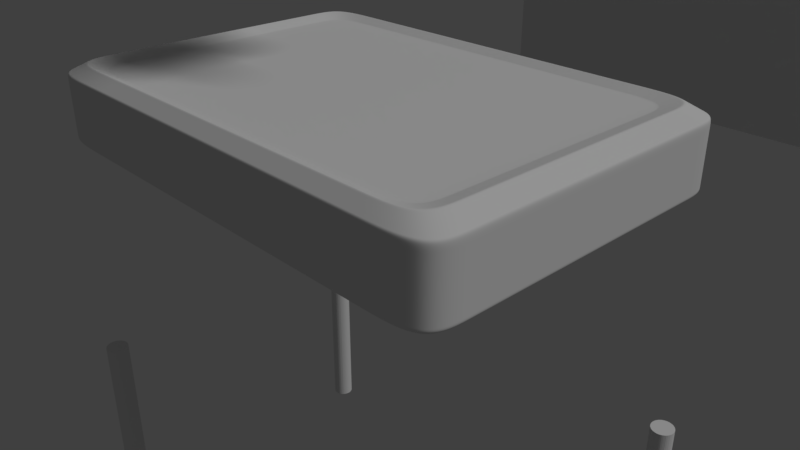 # Source: Volante.blend  (saved by Blender 2.79.0; exported with 4.5.12 LTS)
import bpy
from mathutils import Matrix  # noqa: F401  (used for matrix-valued properties, if any)

bpy.ops.wm.read_factory_settings(use_empty=True)
scene = bpy.context.scene
scene.name = 'Scene'

# ---- collections
col_collection_1 = bpy.data.collections.new('Collection 1'); scene.collection.children.link(col_collection_1)

# ---- world
world_world = bpy.data.worlds.new('World'); scene.world = world_world
world_world.color = (0.05088, 0.05088, 0.05088)
world_world.use_sun_shadow = False
world_world.sun_shadow_jitter_overblur = 0.0
world_world.cycles.sampling_method = 'MANUAL'

# ---- cameras
cam_camera = bpy.data.cameras.new('Camera')
cam_camera.clip_end = 100.0
cam_camera.lens = 35.0
cam_camera.sensor_width = 32.0
cam_camera.sensor_height = 18.0
cam_camera.ortho_scale = 7.314
cam_camera.dof.focus_distance = 0.0

# ---- lights
light_lamp = bpy.data.lights.new('Lamp', 'SUN')
light_lamp.transmission_factor = 0.0
light_lamp.cutoff_distance = 30.0
light_lamp.angle = 0.2211
light_lamp.energy = 1.0
light_lamp.shadow_buffer_clip_start = 1.001
light_lamp.shadow_soft_size = 0.111
light_lamp.shadow_cascade_max_distance = 1000.0

# ---- meshes
me_cube_002 = bpy.data.meshes.new('Cube.002')
me_cube_002.from_pydata([(-1.0, -1.0, 0.146), (-1.0, -1.0, 1.0), (-1.0, 1.0, 0.146), (-1.0, 1.0, 1.0), (1.0, -1.0, 0.146), (1.0, -1.0, 1.0), (1.0, 1.0, 0.146), (1.0, 1.0, 1.0), (-0.9226, -0.9226, 1.136), (-0.9226, 0.9226, 1.136), (0.9226, 0.9226, 1.136), (0.9226, -0.9226, 1.136), (-0.8473, -0.8473, 1.064), (-0.8473, 0.8473, 1.064), (0.8473, 0.8473, 1.064), (0.8473, -0.8473, 1.064), (-1.0, 0.0, 0.146), (-1.0, -1.0, 0.573), (-1.0, 0.0, 1.0), (-1.0, 1.0, 0.573), (0.0, 1.0, 0.146), (0.0, 1.0, 1.0), (1.0, 1.0, 0.573), (1.0, 0.0, 0.146), (1.0, 0.0, 1.0), (1.0, -1.0, 0.573), (0.0, -1.0, 0.146), (0.0, -1.0, 1.0), (-0.9226, 0.0, 1.136), (0.0, 0.9226, 1.136), (0.9226, 0.0, 1.136), (0.0, -0.9226, 1.136), (-0.9613, 0.9613, 1.068), (0.9613, 0.9613, 1.068), (0.9613, -0.9613, 1.068), (-0.9613, -0.9613, 1.068), (-0.8473, 0.0, 1.064), (0.0, 0.8473, 1.064), (0.8473, 0.0, 1.064), (0.0, -0.8473, 1.064), (0.8849, 0.8849, 1.1), (0.8849, -0.8849, 1.1), (-0.8849, -0.8849, 1.1), (-0.8849, 0.8849, 1.1), (0.0, 0.8849, 1.1), (0.0, -0.8849, 1.1), (-0.8849, 0.0, 1.1), (0.0, 0.0, 1.064), (0.0, -0.9613, 1.068), (-0.9613, 0.0, 1.068), (0.9613, 0.0, 1.068), (0.8849, 0.0, 1.1), (0.0, 0.9613, 1.068), (0.0, 0.0, 0.146), (0.0, -1.0, 0.573), (1.0, 0.0, 0.573), (0.0, 1.0, 0.573), (-1.0, 0.0, 0.573), (-1.0, -0.5, 0.146), (-1.0, -1.0, 0.7865), (-1.0, 0.5, 1.0), (-1.0, 1.0, 0.3595), (-0.5, 1.0, 0.146), (0.5, 1.0, 1.0), (1.0, 1.0, 0.3595), (1.0, 0.5, 0.146), (1.0, -0.5, 1.0), (1.0, -1.0, 0.3595), (0.5, -1.0, 0.146), (-0.5, -1.0, 1.0), (-0.9226, 0.4613, 1.136), (0.4613, 0.9226, 1.136), (0.9226, -0.4613, 1.136), (-0.4613, -0.9226, 1.136), (-0.9419, 0.9419, 1.102), (0.9806, 0.9806, 1.034), (0.9806, -0.9806, 1.034), (-0.9419, -0.9419, 1.102), (-0.8473, 0.4237, 1.064), (0.4237, 0.8473, 1.064), (0.8473, -0.4237, 1.064), (-0.4237, -0.8473, 1.064), (0.8661, 0.8661, 1.082), (0.9038, -0.9038, 1.118), (-0.8661, -0.8661, 1.082), (-0.9038, 0.9038, 1.118), (-1.0, 0.5, 0.146), (-1.0, -1.0, 0.3595), (-1.0, -0.5, 1.0), (-1.0, 1.0, 0.7865), (0.5, 1.0, 0.146), (-0.5, 1.0, 1.0), (1.0, 1.0, 0.7865), (1.0, -0.5, 0.146), (1.0, 0.5, 1.0), (1.0, -1.0, 0.7865), (-0.5, -1.0, 0.146), (0.5, -1.0, 1.0), (-0.9226, -0.4613, 1.136), (-0.4613, 0.9226, 1.136), (0.9226, 0.4613, 1.136), (0.4613, -0.9226, 1.136), (-0.9806, 0.9806, 1.034), (0.9419, 0.9419, 1.102), (0.9419, -0.9419, 1.102), (-0.9806, -0.9806, 1.034), (-0.8473, -0.4237, 1.064), (-0.4237, 0.8473, 1.064), (0.8473, 0.4237, 1.064), (0.4237, -0.8473, 1.064), (0.9038, 0.9038, 1.118), (0.8661, -0.8661, 1.082), (-0.9038, -0.9038, 1.118), (-0.8661, 0.8661, 1.082), (0.0, 0.8661, 1.082), (0.0, 0.9038, 1.118), (0.4425, 0.8849, 1.1), (-0.4425, 0.8849, 1.1), (0.0, -0.8661, 1.082), (0.0, -0.9038, 1.118), (-0.4425, -0.8849, 1.1), (0.4425, -0.8849, 1.1), (-0.8661, 0.0, 1.082), (-0.9038, 0.0, 1.118), (-0.8849, 0.4425, 1.1), (-0.8849, -0.4425, 1.1), (0.0, -0.4237, 1.064), (0.0, 0.4237, 1.064), (0.4237, 0.0, 1.064), (-0.4237, 0.0, 1.064), (0.0, -0.9419, 1.102), (0.0, -0.9806, 1.034), (-0.4806, -0.9613, 1.068), (0.4806, -0.9613, 1.068), (-0.9419, 0.0, 1.102), (-0.9806, 0.0, 1.034), (-0.9613, 0.4806, 1.068), (-0.9613, -0.4806, 1.068), (0.9419, 0.0, 1.102), (0.9806, 0.0, 1.034), (0.9613, -0.4806, 1.068), (0.9613, 0.4806, 1.068), (0.8661, 0.0, 1.082), (0.9038, 0.0, 1.118), (0.8849, -0.4425, 1.1), (0.8849, 0.4425, 1.1), (0.0, 0.9419, 1.102), (0.0, 0.9806, 1.034), (0.4806, 0.9613, 1.068), (-0.4806, 0.9613, 1.068), (0.0, -0.5, 0.146), (0.0, 0.5, 0.146), (-0.5, 0.0, 0.146), (0.5, 0.0, 0.146), (-0.5, -1.0, 0.573), (0.5, -1.0, 0.573), (0.0, -1.0, 0.3595), (0.0, -1.0, 0.7865), (1.0, -0.5, 0.573), (1.0, 0.5, 0.573), (1.0, 0.0, 0.3595), (1.0, 0.0, 0.7865), (0.5, 1.0, 0.573), (-0.5, 1.0, 0.573), (0.0, 1.0, 0.3595), (0.0, 1.0, 0.7865), (-1.0, 0.5, 0.573), (-1.0, -0.5, 0.573), (-1.0, 0.0, 0.3595), (-1.0, 0.0, 0.7865), (-1.0, -0.5, 0.7865), (-1.0, -0.5, 0.3595), (-1.0, 0.5, 0.3595), (-0.5, 1.0, 0.7865), (-0.5, 1.0, 0.3595), (0.5, 1.0, 0.3595), (1.0, 0.5, 0.7865), (1.0, 0.5, 0.3595), (1.0, -0.5, 0.3595), (0.5, -1.0, 0.7865), (0.5, -1.0, 0.3595), (-0.5, -1.0, 0.3595), (0.5, 0.5, 0.146), (-0.5, 0.5, 0.146), (-0.5, -0.5, 0.146), (-0.4903, 0.9806, 1.034), (0.4903, 0.9806, 1.034), (0.471, 0.9419, 1.102), (0.9038, 0.4519, 1.118), (0.9038, -0.4519, 1.118), (0.8661, -0.4331, 1.082), (0.9806, 0.4903, 1.034), (0.9806, -0.4903, 1.034), (0.9419, -0.471, 1.102), (-0.9806, -0.4903, 1.034), (-0.9806, 0.4903, 1.034), (-0.9419, 0.471, 1.102), (0.4903, -0.9806, 1.034), (-0.4903, -0.9806, 1.034), (-0.471, -0.9419, 1.102), (-0.4237, 0.4237, 1.064), (0.4237, 0.4237, 1.064), (0.4237, -0.4237, 1.064), (-0.9038, -0.4519, 1.118), (-0.9038, 0.4519, 1.118), (-0.8661, 0.4331, 1.082), (0.4519, -0.9038, 1.118), (-0.4519, -0.9038, 1.118), (-0.4331, -0.8661, 1.082), (-0.4519, 0.9038, 1.118), (0.4519, 0.9038, 1.118), (0.4331, 0.8661, 1.082), (-0.4331, 0.8661, 1.082), (0.4331, -0.8661, 1.082), (-0.8661, -0.4331, 1.082), (-0.4237, -0.4237, 1.064), (0.471, -0.9419, 1.102), (-0.9419, -0.471, 1.102), (0.9419, 0.471, 1.102), (0.8661, 0.4331, 1.082), (-0.471, 0.9419, 1.102), (0.5, -0.5, 0.146), (-0.5, -1.0, 0.7865), (1.0, -0.5, 0.7865), (0.5, 1.0, 0.7865), (-1.0, 0.5, 0.7865), (-1.0, -0.75, 0.146), (-1.0, -1.0, 0.8932), (-1.0, 0.75, 1.0), (-1.0, 1.0, 0.2527), (-0.75, 1.0, 0.146), (0.75, 1.0, 1.0), (1.0, 1.0, 0.2527), (1.0, 0.75, 0.146), (1.0, -0.75, 1.0), (1.0, -1.0, 0.2527), (0.75, -1.0, 0.146), (-0.75, -1.0, 1.0), (-0.9226, 0.6919, 1.136), (0.6919, 0.9226, 1.136), (0.9226, -0.6919, 1.136), (-0.6919, -0.9226, 1.136), (-0.9323, 0.9323, 1.119), (0.9903, 0.9903, 1.017), (0.9903, -0.9903, 1.017), (-0.9323, -0.9323, 1.119), (-0.8473, 0.6355, 1.064), (0.6355, 0.8473, 1.064), (0.8473, -0.6355, 1.064), (-0.6355, -0.8473, 1.064), (0.8567, 0.8567, 1.073), (0.9132, -0.9132, 1.127), (-0.8567, -0.8567, 1.073), (-0.9132, 0.9132, 1.127), (-1.0, 0.25, 0.146), (-1.0, -1.0, 0.4662), (-1.0, -0.25, 1.0), (-1.0, 1.0, 0.6797), (0.25, 1.0, 0.146), (-0.25, 1.0, 1.0), (1.0, 1.0, 0.6797), (1.0, -0.25, 0.146), (1.0, 0.25, 1.0), (1.0, -1.0, 0.6797), (-0.25, -1.0, 0.146), (0.25, -1.0, 1.0), (-0.9226, -0.2306, 1.136), (-0.2306, 0.9226, 1.136), (0.9226, 0.2306, 1.136), (0.2306, -0.9226, 1.136), (-0.971, 0.971, 1.051), (0.9516, 0.9516, 1.085), (0.9516, -0.9516, 1.085), (-0.971, -0.971, 1.051), (-0.8473, -0.2118, 1.064), (-0.2118, 0.8473, 1.064), (0.8473, 0.2118, 1.064), (0.2118, -0.8473, 1.064), (0.8944, 0.8944, 1.109), (0.8755, -0.8755, 1.091), (-0.8944, -0.8944, 1.109), (-0.8755, 0.8755, 1.091), (0.0, 0.8567, 1.073), (0.0, 0.8944, 1.109), (0.6637, 0.8849, 1.1), (-0.2212, 0.8849, 1.1), (0.0, -0.8567, 1.073), (0.0, -0.8944, 1.109), (-0.6637, -0.8849, 1.1), (0.2212, -0.8849, 1.1), (-0.8567, 0.0, 1.073), (-0.8944, 0.0, 1.109), (-0.8849, 0.6637, 1.1), (-0.8849, -0.2212, 1.1), (0.0, -0.6355, 1.064), (0.0, 0.2118, 1.064), (0.6355, 0.0, 1.064), (-0.2118, 0.0, 1.064), (0.0, -0.9323, 1.119), (0.0, -0.971, 1.051), (-0.721, -0.9613, 1.068), (0.2403, -0.9613, 1.068), (-0.9323, 0.0, 1.119), (-0.971, 0.0, 1.051), (-0.9613, 0.721, 1.068), (-0.9613, -0.2403, 1.068), (0.9323, 0.0, 1.119), (0.971, 0.0, 1.051), (0.9613, -0.721, 1.068), (0.9613, 0.2403, 1.068), (0.8567, 0.0, 1.073), (0.8944, 0.0, 1.109), (0.8849, -0.6637, 1.1), (0.8849, 0.2212, 1.1), (0.0, 0.9323, 1.119), (0.0, 0.971, 1.051), (0.721, 0.9613, 1.068), (-0.2403, 0.9613, 1.068), (0.0, -0.75, 0.146), (0.0, 0.25, 0.146), (-0.75, 0.0, 0.146), (0.25, 0.0, 0.146), (-0.75, -1.0, 0.573), (0.25, -1.0, 0.573), (0.0, -1.0, 0.2527), (0.0, -1.0, 0.6797), (1.0, -0.75, 0.573), (1.0, 0.25, 0.573), (1.0, 0.0, 0.2527), (1.0, 0.0, 0.6797), (0.75, 1.0, 0.573), (-0.25, 1.0, 0.573), (0.0, 1.0, 0.2527), (0.0, 1.0, 0.6797), (-1.0, 0.75, 0.573), (-1.0, -0.25, 0.573), (-1.0, 0.0, 0.2527), (-1.0, 0.0, 0.6797), (-1.0, -0.25, 0.146), (-1.0, -1.0, 0.6797), (-1.0, 0.25, 1.0), (-1.0, 1.0, 0.4662), (-0.25, 1.0, 0.146), (0.25, 1.0, 1.0), (1.0, 1.0, 0.4662), (1.0, 0.25, 0.146), (1.0, -0.25, 1.0), (1.0, -1.0, 0.4662), (0.25, -1.0, 0.146), (-0.25, -1.0, 1.0), (-0.9226, 0.2306, 1.136), (0.2306, 0.9226, 1.136), (0.9226, -0.2306, 1.136), (-0.2306, -0.9226, 1.136), (-0.9516, 0.9516, 1.085), (0.971, 0.971, 1.051), (0.971, -0.971, 1.051), (-0.9516, -0.9516, 1.085), (-0.8473, 0.2118, 1.064), (0.2118, 0.8473, 1.064), (0.8473, -0.2118, 1.064), (-0.2118, -0.8473, 1.064), (0.8755, 0.8755, 1.091), (0.8944, -0.8944, 1.109), (-0.8755, -0.8755, 1.091), (-0.8944, 0.8944, 1.109), (-1.0, 0.75, 0.146), (-1.0, -1.0, 0.2527), (-1.0, -0.75, 1.0), (-1.0, 1.0, 0.8932), (0.75, 1.0, 0.146), (-0.75, 1.0, 1.0), (1.0, 1.0, 0.8932), (1.0, -0.75, 0.146), (1.0, 0.75, 1.0), (1.0, -1.0, 0.8932), (-0.75, -1.0, 0.146), (0.75, -1.0, 1.0), (-0.9226, -0.6919, 1.136), (-0.6919, 0.9226, 1.136), (0.9226, 0.6919, 1.136), (0.6919, -0.9226, 1.136), (-0.9903, 0.9903, 1.017), (0.9323, 0.9323, 1.119), (0.9323, -0.9323, 1.119), (-0.9903, -0.9903, 1.017), (-0.8473, -0.6355, 1.064), (-0.6355, 0.8473, 1.064), (0.8473, 0.6355, 1.064), (0.6355, -0.8473, 1.064), (0.9132, 0.9132, 1.127), (0.8567, -0.8567, 1.073), (-0.9132, -0.9132, 1.127), (-0.8567, 0.8567, 1.073), (0.0, 0.8755, 1.091), (0.0, 0.9132, 1.127), (0.2212, 0.8849, 1.1), (-0.6637, 0.8849, 1.1), (0.0, -0.8755, 1.091), (0.0, -0.9132, 1.127), (-0.2212, -0.8849, 1.1), (0.6637, -0.8849, 1.1), (-0.8755, 0.0, 1.091), (-0.9132, 0.0, 1.127), (-0.8849, 0.2212, 1.1), (-0.8849, -0.6637, 1.1), (0.0, -0.2118, 1.064), (0.0, 0.6355, 1.064), (0.2118, 0.0, 1.064), (-0.6355, 0.0, 1.064), (0.0, -0.9516, 1.085), (0.0, -0.9903, 1.017), (-0.2403, -0.9613, 1.068), (0.721, -0.9613, 1.068), (-0.9516, 0.0, 1.085), (-0.9903, 0.0, 1.017), (-0.9613, 0.2403, 1.068), (-0.9613, -0.721, 1.068), (0.9516, 0.0, 1.085), (0.9903, 0.0, 1.017), (0.9613, -0.2403, 1.068), (0.9613, 0.721, 1.068), (0.8755, 0.0, 1.091), (0.9132, 0.0, 1.127), (0.8849, -0.2212, 1.1), (0.8849, 0.6637, 1.1), (0.0, 0.9516, 1.085), (0.0, 0.9903, 1.017), (0.2403, 0.9613, 1.068), (-0.721, 0.9613, 1.068), (0.0, -0.25, 0.146), (0.0, 0.75, 0.146), (-0.25, 0.0, 0.146), (0.75, 0.0, 0.146), (-0.25, -1.0, 0.573), (0.75, -1.0, 0.573), (0.0, -1.0, 0.4662), (0.0, -1.0, 0.8932), (1.0, -0.25, 0.573), (1.0, 0.75, 0.573), (1.0, 0.0, 0.4662), (1.0, 0.0, 0.8932), (0.25, 1.0, 0.573), (-0.75, 1.0, 0.573), (0.0, 1.0, 0.4662), (0.0, 1.0, 0.8932), (-1.0, 0.25, 0.573), (-1.0, -0.75, 0.573), (-1.0, 0.0, 0.4662), (-1.0, 0.0, 0.8932), (-1.0, -0.25, 0.7865), (-1.0, -0.75, 0.7865), (-1.0, -0.5, 0.6797), (-1.0, -0.5, 0.8932), (-1.0, -0.25, 0.3595), (-1.0, -0.75, 0.3595), (-1.0, -0.5, 0.2527), (-1.0, -0.5, 0.4662), (-1.0, 0.75, 0.3595), (-1.0, 0.25, 0.3595), (-1.0, 0.5, 0.2527), (-1.0, 0.5, 0.4662), (-0.25, 1.0, 0.7865), (-0.75, 1.0, 0.7865), (-0.5, 1.0, 0.6797), (-0.5, 1.0, 0.8932), (-0.25, 1.0, 0.3595), (-0.75, 1.0, 0.3595), (-0.5, 1.0, 0.2527), (-0.5, 1.0, 0.4662), (0.75, 1.0, 0.3595), (0.25, 1.0, 0.3595), (0.5, 1.0, 0.2527), (0.5, 1.0, 0.4662), (1.0, 0.25, 0.7865), (1.0, 0.75, 0.7865), (1.0, 0.5, 0.6797), (1.0, 0.5, 0.8932), (1.0, 0.25, 0.3595), (1.0, 0.75, 0.3595), (1.0, 0.5, 0.2527), (1.0, 0.5, 0.4662), (1.0, -0.75, 0.3595), (1.0, -0.25, 0.3595), (1.0, -0.5, 0.2527), (1.0, -0.5, 0.4662), (0.25, -1.0, 0.7865), (0.75, -1.0, 0.7865), (0.5, -1.0, 0.6797), (0.5, -1.0, 0.8932), (0.25, -1.0, 0.3595), (0.75, -1.0, 0.3595), (0.5, -1.0, 0.2527), (0.5, -1.0, 0.4662), (-0.75, -1.0, 0.3595), (-0.25, -1.0, 0.3595), (-0.5, -1.0, 0.2527), (-0.5, -1.0, 0.4662), (0.5, 0.25, 0.146), (0.5, 0.75, 0.146), (0.25, 0.5, 0.146), (0.75, 0.5, 0.146), (-0.5, 0.25, 0.146), (-0.5, 0.75, 0.146), (-0.75, 0.5, 0.146), (-0.25, 0.5, 0.146), (-0.5, -0.75, 0.146), (-0.5, -0.25, 0.146), (-0.75, -0.5, 0.146), (-0.25, -0.5, 0.146), (-0.4855, 0.971, 1.051), (-0.4952, 0.9903, 1.017), (-0.2452, 0.9806, 1.034), (-0.7355, 0.9806, 1.034), (0.4855, 0.971, 1.051), (0.4952, 0.9903, 1.017), (0.7355, 0.9806, 1.034), (0.2452, 0.9806, 1.034), (0.4661, 0.9323, 1.119), (0.4758, 0.9516, 1.085), (0.7065, 0.9419, 1.102), (0.2355, 0.9419, 1.102), (0.8944, 0.4472, 1.109), (0.9132, 0.4566, 1.127), (0.9038, 0.2259, 1.118), (0.9038, 0.6778, 1.118), (0.8944, -0.4472, 1.109), (0.9132, -0.4566, 1.127), (0.9038, -0.6778, 1.118), (0.9038, -0.2259, 1.118), (0.8567, -0.4284, 1.073), (0.8755, -0.4378, 1.091), (0.8661, -0.6496, 1.082), (0.8661, -0.2165, 1.082), (0.971, 0.4855, 1.051), (0.9903, 0.4952, 1.017), (0.9806, 0.2452, 1.034), (0.9806, 0.7355, 1.034), (0.971, -0.4855, 1.051), (0.9903, -0.4952, 1.017), (0.9806, -0.7355, 1.034), (0.9806, -0.2452, 1.034), (0.9323, -0.4661, 1.119), (0.9516, -0.4758, 1.085), (0.9419, -0.7065, 1.102), (0.9419, -0.2355, 1.102), (-0.971, -0.4855, 1.051), (-0.9903, -0.4952, 1.017), (-0.9806, -0.2452, 1.034), (-0.9806, -0.7355, 1.034), (-0.971, 0.4855, 1.051), (-0.9903, 0.4952, 1.017), (-0.9806, 0.7355, 1.034), (-0.9806, 0.2452, 1.034), (-0.9323, 0.4661, 1.119), (-0.9516, 0.4758, 1.085), (-0.9419, 0.7065, 1.102), (-0.9419, 0.2355, 1.102), (0.4855, -0.971, 1.051), (0.4952, -0.9903, 1.017), (0.2452, -0.9806, 1.034), (0.7355, -0.9806, 1.034), (-0.4855, -0.971, 1.051), (-0.4952, -0.9903, 1.017), (-0.7355, -0.9806, 1.034), (-0.2452, -0.9806, 1.034), (-0.4661, -0.9323, 1.119), (-0.4758, -0.9516, 1.085), (-0.7065, -0.9419, 1.102), (-0.2355, -0.9419, 1.102), (-0.4237, 0.2118, 1.064), (-0.4237, 0.6355, 1.064), (-0.2118, 0.4237, 1.064), (-0.6355, 0.4237, 1.064), (0.4237, 0.2118, 1.064), (0.4237, 0.6355, 1.064), (0.6355, 0.4237, 1.064), (0.2118, 0.4237, 1.064), (0.4237, -0.6355, 1.064), (0.4237, -0.2118, 1.064), (0.6355, -0.4237, 1.064), (0.2118, -0.4237, 1.064), (-0.8944, -0.4472, 1.109), (-0.9132, -0.4566, 1.127), (-0.9038, -0.2259, 1.118), (-0.9038, -0.6778, 1.118), (-0.8944, 0.4472, 1.109), (-0.9132, 0.4566, 1.127), (-0.9038, 0.6778, 1.118), (-0.9038, 0.2259, 1.118), (-0.8567, 0.4284, 1.073), (-0.8755, 0.4378, 1.091), (-0.8661, 0.6496, 1.082), (-0.8661, 0.2165, 1.082), (0.4472, -0.8944, 1.109), (0.4566, -0.9132, 1.127), (0.2259, -0.9038, 1.118), (0.6778, -0.9038, 1.118), (-0.4472, -0.8944, 1.109), (-0.4566, -0.9132, 1.127), (-0.6778, -0.9038, 1.118), (-0.2259, -0.9038, 1.118), (-0.4284, -0.8567, 1.073), (-0.4378, -0.8755, 1.091), (-0.6496, -0.8661, 1.082), (-0.2165, -0.8661, 1.082), (-0.4472, 0.8944, 1.109), (-0.4566, 0.9132, 1.127), (-0.2259, 0.9038, 1.118), (-0.6778, 0.9038, 1.118), (0.4472, 0.8944, 1.109), (0.4566, 0.9132, 1.127), (0.6778, 0.9038, 1.118), (0.2259, 0.9038, 1.118), (0.4284, 0.8567, 1.073), (0.4378, 0.8755, 1.091), (0.6496, 0.8661, 1.082), (0.2165, 0.8661, 1.082), (-0.4284, 0.8567, 1.073), (-0.4378, 0.8755, 1.091), (-0.2165, 0.8661, 1.082), (-0.6496, 0.8661, 1.082), (0.4284, -0.8567, 1.073), (0.4378, -0.8755, 1.091), (0.2165, -0.8661, 1.082), (0.6496, -0.8661, 1.082), (-0.8567, -0.4284, 1.073), (-0.8755, -0.4378, 1.091), (-0.8661, -0.2165, 1.082), (-0.8661, -0.6496, 1.082), (-0.4237, -0.6355, 1.064), (-0.4237, -0.2118, 1.064), (-0.2118, -0.4237, 1.064), (-0.6355, -0.4237, 1.064), (0.4661, -0.9323, 1.119), (0.4758, -0.9516, 1.085), (0.2355, -0.9419, 1.102), (0.7065, -0.9419, 1.102), (-0.9323, -0.4661, 1.119), (-0.9516, -0.4758, 1.085), (-0.9419, -0.2355, 1.102), (-0.9419, -0.7065, 1.102), (0.9323, 0.4661, 1.119), (0.9516, 0.4758, 1.085), (0.9419, 0.2355, 1.102), (0.9419, 0.7065, 1.102), (0.8567, 0.4284, 1.073), (0.8755, 0.4378, 1.091), (0.8661, 0.2165, 1.082), (0.8661, 0.6496, 1.082), (-0.4661, 0.9323, 1.119), (-0.4758, 0.9516, 1.085), (-0.2355, 0.9419, 1.102), (-0.7065, 0.9419, 1.102), (0.5, -0.75, 0.146), (0.5, -0.25, 0.146), (0.25, -0.5, 0.146), (0.75, -0.5, 0.146), (-0.75, -1.0, 0.7865), (-0.25, -1.0, 0.7865), (-0.5, -1.0, 0.6797), (-0.5, -1.0, 0.8932), (1.0, -0.75, 0.7865), (1.0, -0.25, 0.7865), (1.0, -0.5, 0.6797), (1.0, -0.5, 0.8932), (0.75, 1.0, 0.7865), (0.25, 1.0, 0.7865), (0.5, 1.0, 0.6797), (0.5, 1.0, 0.8932), (-1.0, 0.75, 0.7865), (-1.0, 0.25, 0.7865), (-1.0, 0.5, 0.6797), (-1.0, 0.5, 0.8932), (-1.0, 0.25, 0.8932), (-1.0, 0.25, 0.6797), (-1.0, 0.75, 0.6797), (0.25, 1.0, 0.8932), (0.25, 1.0, 0.6797), (0.75, 1.0, 0.6797), (1.0, -0.25, 0.8932), (1.0, -0.25, 0.6797), (1.0, -0.75, 0.6797), (-0.25, -1.0, 0.8932), (-0.25, -1.0, 0.6797), (-0.75, -1.0, 0.6797), (0.75, -0.25, 0.146), (0.25, -0.25, 0.146), (0.25, -0.75, 0.146), (-0.7137, 0.9516, 1.085), (-0.2379, 0.9516, 1.085), (-0.2331, 0.9323, 1.119), (0.8755, 0.6567, 1.091), (0.8755, 0.2189, 1.091), (0.8567, 0.2142, 1.073), (0.9516, 0.7137, 1.085), (0.9516, 0.2379, 1.085), (0.9323, 0.2331, 1.119), (-0.9516, -0.7137, 1.085), (-0.9516, -0.2379, 1.085), (-0.9323, -0.2331, 1.119), (0.7137, -0.9516, 1.085), (0.2379, -0.9516, 1.085), (0.2331, -0.9323, 1.119), (-0.6355, -0.2118, 1.064), (-0.2118, -0.2118, 1.064), (-0.2118, -0.6355, 1.064), (-0.8755, -0.6567, 1.091), (-0.8755, -0.2189, 1.091), (-0.8567, -0.2142, 1.073), (0.6567, -0.8755, 1.091), (0.2189, -0.8755, 1.091), (0.2142, -0.8567, 1.073), (-0.6567, 0.8755, 1.091), (-0.2189, 0.8755, 1.091), (-0.2142, 0.8567, 1.073), (0.2189, 0.8755, 1.091), (0.6567, 0.8755, 1.091), (0.6425, 0.8567, 1.073), (0.2283, 0.9132, 1.127), (0.6849, 0.9132, 1.127), (0.6708, 0.8944, 1.109), (-0.6849, 0.9132, 1.127), (-0.2283, 0.9132, 1.127), (-0.2236, 0.8944, 1.109), (-0.2189, -0.8755, 1.091), (-0.6567, -0.8755, 1.091), (-0.6425, -0.8567, 1.073), (-0.2283, -0.9132, 1.127), (-0.6849, -0.9132, 1.127), (-0.6708, -0.8944, 1.109), (0.6849, -0.9132, 1.127), (0.2283, -0.9132, 1.127), (0.2236, -0.8944, 1.109), (-0.8755, 0.2189, 1.091), (-0.8755, 0.6567, 1.091), (-0.8567, 0.6425, 1.073), (-0.9132, 0.2283, 1.127), (-0.9132, 0.6849, 1.127), (-0.8944, 0.6708, 1.109), (-0.9132, -0.6849, 1.127), (-0.9132, -0.2283, 1.127), (-0.8944, -0.2236, 1.109), (0.2118, -0.2118, 1.064), (0.6355, -0.2118, 1.064), (0.6355, -0.6355, 1.064), (0.2118, 0.6355, 1.064), (0.6355, 0.6355, 1.064), (0.6355, 0.2118, 1.064), (-0.6355, 0.6355, 1.064), (-0.2118, 0.6355, 1.064), (-0.2118, 0.2118, 1.064), (-0.2379, -0.9516, 1.085), (-0.7137, -0.9516, 1.085), (-0.6992, -0.9323, 1.119), (-0.2476, -0.9903, 1.017), (-0.7427, -0.9903, 1.017), (-0.7282, -0.971, 1.051), (0.7427, -0.9903, 1.017), (0.2476, -0.9903, 1.017), (0.2427, -0.971, 1.051), (-0.9516, 0.2379, 1.085), (-0.9516, 0.7137, 1.085), (-0.9323, 0.6992, 1.119), (-0.9903, 0.2476, 1.017), (-0.9903, 0.7427, 1.017), (-0.971, 0.7282, 1.051), (-0.9903, -0.7427, 1.017), (-0.9903, -0.2476, 1.017), (-0.971, -0.2427, 1.051), (0.9516, -0.2379, 1.085), (0.9516, -0.7137, 1.085), (0.9323, -0.6992, 1.119), (0.9903, -0.2476, 1.017), (0.9903, -0.7427, 1.017), (0.971, -0.7282, 1.051), (0.9903, 0.7427, 1.017), (0.9903, 0.2476, 1.017), (0.971, 0.2427, 1.051), (0.8755, -0.2189, 1.091), (0.8755, -0.6567, 1.091), (0.8567, -0.6425, 1.073), (0.9132, -0.2283, 1.127), (0.9132, -0.6849, 1.127), (0.8944, -0.6708, 1.109), (0.9132, 0.6849, 1.127), (0.9132, 0.2283, 1.127), (0.8944, 0.2236, 1.109), (0.2379, 0.9516, 1.085), (0.7137, 0.9516, 1.085), (0.6992, 0.9323, 1.119), (0.2476, 0.9903, 1.017), (0.7427, 0.9903, 1.017), (0.7282, 0.971, 1.051), (-0.7427, 0.9903, 1.017), (-0.2476, 0.9903, 1.017), (-0.2427, 0.971, 1.051), (-0.25, -0.25, 0.146), (-0.75, -0.25, 0.146), (-0.75, -0.75, 0.146), (-0.25, 0.75, 0.146), (-0.75, 0.75, 0.146), (-0.75, 0.25, 0.146), (0.75, 0.75, 0.146), (0.25, 0.75, 0.146), (0.25, 0.25, 0.146), (-0.25, -1.0, 0.4662), (-0.25, -1.0, 0.2527), (-0.75, -1.0, 0.2527), (0.75, -1.0, 0.4662), (0.75, -1.0, 0.2527), (0.25, -1.0, 0.2527), (0.75, -1.0, 0.8932), (0.75, -1.0, 0.6797), (0.25, -1.0, 0.6797), (1.0, -0.25, 0.4662), (1.0, -0.25, 0.2527), (1.0, -0.75, 0.2527), (1.0, 0.75, 0.4662), (1.0, 0.75, 0.2527), (1.0, 0.25, 0.2527), (1.0, 0.75, 0.8932), (1.0, 0.75, 0.6797), (1.0, 0.25, 0.6797), (0.25, 1.0, 0.4662), (0.25, 1.0, 0.2527), (0.75, 1.0, 0.2527), (-0.75, 1.0, 0.4662), (-0.75, 1.0, 0.2527), (-0.25, 1.0, 0.2527), (-0.75, 1.0, 0.8932), (-0.75, 1.0, 0.6797), (-0.25, 1.0, 0.6797), (-1.0, 0.25, 0.4662), (-1.0, 0.25, 0.2527), (-1.0, 0.75, 0.2527), (-1.0, -0.75, 0.4662), (-1.0, -0.75, 0.2527), (-1.0, -0.25, 0.2527), (-1.0, -0.75, 0.8932), (-1.0, -0.75, 0.6797), (-1.0, -0.25, 0.6797), (-1.0, -0.25, 0.8932), (-1.0, -0.25, 0.4662), (-1.0, 0.75, 0.4662), (-0.25, 1.0, 0.8932), (-0.25, 1.0, 0.4662), (0.75, 1.0, 0.4662), (1.0, 0.25, 0.8932), (1.0, 0.25, 0.4662), (1.0, -0.75, 0.4662), (0.25, -1.0, 0.8932), (0.25, -1.0, 0.4662), (-0.75, -1.0, 0.4662), (0.75, 0.25, 0.146), (-0.25, 0.25, 0.146), (-0.25, -0.75, 0.146), (-0.7282, 0.971, 1.051), (0.2427, 0.971, 1.051), (0.2331, 0.9323, 1.119), (0.8944, 0.6708, 1.109), (0.8944, -0.2236, 1.109), (0.8567, -0.2142, 1.073), (0.971, 0.7282, 1.051), (0.971, -0.2427, 1.051), (0.9323, -0.2331, 1.119), (-0.971, -0.7282, 1.051), (-0.971, 0.2427, 1.051), (-0.9323, 0.2331, 1.119), (0.7282, -0.971, 1.051), (-0.2427, -0.971, 1.051), (-0.2331, -0.9323, 1.119), (-0.6355, 0.2118, 1.064), (0.2118, 0.2118, 1.064), (0.2118, -0.6355, 1.064), (-0.8944, -0.6708, 1.109), (-0.8944, 0.2236, 1.109), (-0.8567, 0.2142, 1.073), (0.6708, -0.8944, 1.109), (-0.2236, -0.8944, 1.109), (-0.2142, -0.8567, 1.073), (-0.6708, 0.8944, 1.109), (0.2236, 0.8944, 1.109), (0.2142, 0.8567, 1.073), (-0.6425, 0.8567, 1.073), (0.6425, -0.8567, 1.073), (-0.8567, -0.6425, 1.073), (-0.6355, -0.6355, 1.064), (0.6992, -0.9323, 1.119), (-0.9323, -0.6992, 1.119), (0.9323, 0.6992, 1.119), (0.8567, 0.6425, 1.073), (-0.6992, 0.9323, 1.119), (0.75, -0.75, 0.146), (-0.75, -1.0, 0.8932), (1.0, -0.75, 0.8932), (0.75, 1.0, 0.8932), (-1.0, 0.75, 0.8932)], [], [(897, 228, 3, 369), (896, 231, 7, 372), (895, 234, 5, 375), (894, 237, 1, 227), (893, 373, 4, 236), (892, 242, 9, 379), (891, 250, 14, 388), (890, 383, 10, 380), (889, 245, 8, 378), (888, 384, 11, 381), (887, 386, 12, 249), (886, 252, 12, 386), (885, 391, 15, 389), (884, 393, 13, 387), (883, 282, 37, 359), (882, 283, 44, 396), (881, 365, 43, 397), (880, 286, 39, 361), (879, 287, 45, 400), (878, 363, 41, 401), (877, 290, 36, 358), (876, 291, 46, 404), (875, 280, 42, 405), (874, 294, 39, 277), (873, 295, 47, 408), (872, 358, 36, 409), (871, 298, 31, 353), (870, 299, 48, 412), (869, 356, 34, 413), (868, 302, 28, 350), (867, 303, 49, 416), (866, 273, 35, 417), (865, 306, 30, 352), (864, 307, 50, 420), (863, 355, 33, 421), (862, 310, 38, 360), (861, 311, 51, 424), (860, 278, 40, 425), (859, 314, 29, 351), (858, 315, 52, 428), (857, 270, 32, 429), (856, 318, 26, 264), (855, 319, 53, 432), (854, 345, 23, 433), (853, 322, 17, 255), (852, 323, 54, 436), (851, 265, 27, 437), (850, 326, 25, 347), (849, 327, 55, 440), (848, 262, 24, 441), (847, 330, 22, 344), (846, 331, 56, 444), (845, 259, 21, 445), (844, 334, 19, 341), (843, 335, 57, 448), (842, 256, 18, 449), (841, 450, 169, 337), (840, 451, 170, 452), (839, 368, 88, 453), (838, 454, 168, 336), (837, 455, 171, 456), (836, 447, 167, 457), (835, 458, 61, 229), (834, 459, 172, 460), (833, 446, 166, 461), (832, 462, 165, 333), (831, 463, 173, 464), (830, 371, 91, 465), (829, 466, 164, 332), (828, 467, 174, 468), (827, 443, 163, 469), (826, 470, 64, 232), (825, 471, 175, 472), (824, 442, 162, 473), (823, 474, 161, 329), (822, 475, 176, 476), (821, 374, 94, 477), (820, 478, 160, 328), (819, 479, 177, 480), (818, 439, 159, 481), (817, 482, 67, 235), (816, 483, 178, 484), (815, 438, 158, 485), (814, 486, 157, 325), (813, 487, 179, 488), (812, 377, 97, 489), (811, 490, 156, 324), (810, 491, 180, 492), (809, 435, 155, 493), (808, 494, 87, 367), (807, 495, 181, 496), (806, 434, 154, 497), (805, 498, 153, 321), (804, 499, 182, 500), (803, 233, 65, 501), (802, 502, 152, 320), (801, 503, 183, 504), (800, 431, 151, 505), (799, 506, 96, 376), (798, 507, 184, 508), (797, 430, 150, 509), (796, 510, 149, 317), (795, 511, 185, 512), (794, 382, 102, 513), (793, 514, 148, 316), (792, 515, 186, 516), (791, 427, 147, 517), (790, 518, 71, 239), (789, 519, 187, 520), (788, 426, 146, 521), (787, 522, 145, 313), (786, 523, 188, 524), (785, 390, 110, 525), (784, 526, 144, 312), (783, 527, 189, 528), (782, 423, 143, 529), (781, 530, 80, 248), (780, 531, 190, 532), (779, 422, 142, 533), (778, 534, 141, 309), (777, 535, 191, 536), (776, 243, 75, 537), (775, 538, 140, 308), (774, 539, 192, 540), (773, 419, 139, 541), (772, 542, 72, 240), (771, 543, 193, 544), (770, 418, 138, 545), (769, 546, 137, 305), (768, 547, 194, 548), (767, 385, 105, 549), (766, 550, 136, 304), (765, 551, 195, 552), (764, 415, 135, 553), (763, 554, 70, 238), (762, 555, 196, 556), (761, 414, 134, 557), (760, 558, 133, 301), (759, 559, 197, 560), (758, 244, 76, 561), (757, 562, 132, 300), (756, 563, 198, 564), (755, 411, 131, 565), (754, 566, 73, 241), (753, 567, 199, 568), (752, 410, 130, 569), (751, 570, 129, 297), (750, 571, 200, 572), (749, 246, 78, 573), (748, 574, 128, 296), (747, 575, 201, 576), (746, 407, 127, 577), (745, 578, 109, 389), (744, 579, 202, 580), (743, 406, 126, 581), (742, 582, 125, 293), (741, 583, 203, 584), (740, 392, 112, 585), (739, 586, 124, 292), (738, 587, 204, 588), (737, 403, 123, 589), (736, 590, 78, 246), (735, 591, 205, 592), (734, 402, 122, 593), (733, 594, 121, 289), (732, 595, 206, 596), (731, 251, 83, 597), (730, 598, 120, 288), (729, 599, 207, 600), (728, 399, 119, 601), (727, 602, 81, 249), (726, 603, 208, 604), (725, 398, 118, 605), (724, 606, 117, 285), (723, 607, 209, 608), (722, 253, 85, 609), (721, 610, 116, 284), (720, 611, 210, 612), (719, 395, 115, 613), (718, 614, 79, 247), (717, 615, 211, 616), (716, 394, 114, 617), (715, 618, 107, 275), (714, 619, 212, 620), (713, 281, 113, 621), (712, 622, 109, 277), (711, 623, 213, 624), (710, 279, 111, 625), (709, 626, 106, 274), (708, 627, 214, 628), (707, 364, 84, 629), (706, 630, 81, 361), (705, 631, 215, 632), (704, 274, 106, 633), (703, 634, 101, 269), (702, 635, 216, 636), (701, 272, 104, 637), (700, 638, 98, 266), (699, 639, 217, 640), (698, 357, 77, 641), (697, 642, 100, 268), (696, 643, 218, 644), (695, 271, 103, 645), (694, 646, 108, 276), (693, 647, 219, 648), (692, 362, 82, 649), (691, 650, 99, 267), (690, 651, 220, 652), (689, 354, 74, 653), (688, 654, 68, 348), (687, 655, 221, 656), (686, 261, 93, 657), (685, 658, 59, 339), (684, 659, 222, 660), (683, 349, 69, 661), (682, 662, 95, 263), (681, 663, 223, 664), (680, 346, 66, 665), (679, 666, 92, 260), (678, 667, 224, 668), (677, 343, 63, 669), (676, 670, 89, 257), (675, 671, 225, 672), (674, 340, 60, 673), (671, 674, 673, 225), (169, 449, 674, 671), (449, 18, 340, 674), (446, 675, 672, 166), (57, 337, 675, 446), (337, 169, 671, 675), (334, 676, 257, 19), (166, 672, 676, 334), (672, 225, 670, 676), (667, 677, 669, 224), (165, 445, 677, 667), (445, 21, 343, 677), (442, 678, 668, 162), (56, 333, 678, 442), (333, 165, 667, 678), (330, 679, 260, 22), (162, 668, 679, 330), (668, 224, 666, 679), (663, 680, 665, 223), (161, 441, 680, 663), (441, 24, 346, 680), (438, 681, 664, 158), (55, 329, 681, 438), (329, 161, 663, 681), (326, 682, 263, 25), (158, 664, 682, 326), (664, 223, 662, 682), (659, 683, 661, 222), (157, 437, 683, 659), (437, 27, 349, 683), (434, 684, 660, 154), (54, 325, 684, 434), (325, 157, 659, 684), (322, 685, 339, 17), (154, 660, 685, 322), (660, 222, 658, 685), (655, 686, 657, 221), (153, 433, 686, 655), (433, 23, 261, 686), (430, 687, 656, 150), (53, 321, 687, 430), (321, 153, 655, 687), (318, 688, 348, 26), (150, 656, 688, 318), (656, 221, 654, 688), (651, 689, 653, 220), (149, 429, 689, 651), (429, 32, 354, 689), (426, 690, 652, 146), (52, 317, 690, 426), (317, 149, 651, 690), (314, 691, 267, 29), (146, 652, 691, 314), (652, 220, 650, 691), (647, 692, 649, 219), (145, 425, 692, 647), (425, 40, 362, 692), (422, 693, 648, 142), (51, 313, 693, 422), (313, 145, 647, 693), (310, 694, 276, 38), (142, 648, 694, 310), (648, 219, 646, 694), (643, 695, 645, 218), (141, 421, 695, 643), (421, 33, 271, 695), (418, 696, 644, 138), (50, 309, 696, 418), (309, 141, 643, 696), (306, 697, 268, 30), (138, 644, 697, 306), (644, 218, 642, 697), (639, 698, 641, 217), (137, 417, 698, 639), (417, 35, 357, 698), (414, 699, 640, 134), (49, 305, 699, 414), (305, 137, 639, 699), (302, 700, 266, 28), (134, 640, 700, 302), (640, 217, 638, 700), (635, 701, 637, 216), (133, 413, 701, 635), (413, 34, 272, 701), (410, 702, 636, 130), (48, 301, 702, 410), (301, 133, 635, 702), (298, 703, 269, 31), (130, 636, 703, 298), (636, 216, 634, 703), (631, 704, 633, 215), (129, 409, 704, 631), (409, 36, 274, 704), (406, 705, 632, 126), (47, 297, 705, 406), (297, 129, 631, 705), (294, 706, 361, 39), (126, 632, 706, 294), (632, 215, 630, 706), (627, 707, 629, 214), (125, 405, 707, 627), (405, 42, 364, 707), (402, 708, 628, 122), (46, 293, 708, 402), (293, 125, 627, 708), (290, 709, 274, 36), (122, 628, 709, 290), (628, 214, 626, 709), (623, 710, 625, 213), (121, 401, 710, 623), (401, 41, 279, 710), (398, 711, 624, 118), (45, 289, 711, 398), (289, 121, 623, 711), (286, 712, 277, 39), (118, 624, 712, 286), (624, 213, 622, 712), (619, 713, 621, 212), (117, 397, 713, 619), (397, 43, 281, 713), (394, 714, 620, 114), (44, 285, 714, 394), (285, 117, 619, 714), (282, 715, 275, 37), (114, 620, 715, 282), (620, 212, 618, 715), (615, 716, 617, 211), (116, 396, 716, 615), (396, 44, 394, 716), (362, 717, 616, 82), (40, 284, 717, 362), (284, 116, 615, 717), (250, 718, 247, 14), (82, 616, 718, 250), (616, 211, 614, 718), (611, 719, 613, 210), (71, 351, 719, 611), (351, 29, 395, 719), (390, 720, 612, 110), (10, 239, 720, 390), (239, 71, 611, 720), (278, 721, 284, 40), (110, 612, 721, 278), (612, 210, 610, 721), (607, 722, 609, 209), (99, 379, 722, 607), (379, 9, 253, 722), (395, 723, 608, 115), (29, 267, 723, 395), (267, 99, 607, 723), (283, 724, 285, 44), (115, 608, 724, 283), (608, 209, 606, 724), (603, 725, 605, 208), (120, 400, 725, 603), (400, 45, 398, 725), (364, 726, 604, 84), (42, 288, 726, 364), (288, 120, 603, 726), (252, 727, 249, 12), (84, 604, 727, 252), (604, 208, 602, 727), (599, 728, 601, 207), (73, 353, 728, 599), (353, 31, 399, 728), (392, 729, 600, 112), (8, 241, 729, 392), (241, 73, 599, 729), (280, 730, 288, 42), (112, 600, 730, 280), (600, 207, 598, 730), (595, 731, 597, 206), (101, 381, 731, 595), (381, 11, 251, 731), (399, 732, 596, 119), (31, 269, 732, 399), (269, 101, 595, 732), (287, 733, 289, 45), (119, 596, 733, 287), (596, 206, 594, 733), (591, 734, 593, 205), (124, 404, 734, 591), (404, 46, 402, 734), (281, 735, 592, 113), (43, 292, 735, 281), (292, 124, 591, 735), (393, 736, 246, 13), (113, 592, 736, 393), (592, 205, 590, 736), (587, 737, 589, 204), (70, 350, 737, 587), (350, 28, 403, 737), (253, 738, 588, 85), (9, 238, 738, 253), (238, 70, 587, 738), (365, 739, 292, 43), (85, 588, 739, 365), (588, 204, 586, 739), (583, 740, 585, 203), (98, 378, 740, 583), (378, 8, 392, 740), (403, 741, 584, 123), (28, 266, 741, 403), (266, 98, 583, 741), (291, 742, 293, 46), (123, 584, 742, 291), (584, 203, 582, 742), (579, 743, 581, 202), (128, 408, 743, 579), (408, 47, 406, 743), (360, 744, 580, 80), (38, 296, 744, 360), (296, 128, 579, 744), (248, 745, 389, 15), (80, 580, 745, 248), (580, 202, 578, 745), (575, 746, 577, 201), (79, 359, 746, 575), (359, 37, 407, 746), (388, 747, 576, 108), (14, 247, 747, 388), (247, 79, 575, 747), (276, 748, 296, 38), (108, 576, 748, 276), (576, 201, 574, 748), (571, 749, 573, 200), (107, 387, 749, 571), (387, 13, 246, 749), (407, 750, 572, 127), (37, 275, 750, 407), (275, 107, 571, 750), (295, 751, 297, 47), (127, 572, 751, 295), (572, 200, 570, 751), (567, 752, 569, 199), (132, 412, 752, 567), (412, 48, 410, 752), (357, 753, 568, 77), (35, 300, 753, 357), (300, 132, 567, 753), (245, 754, 241, 8), (77, 568, 754, 245), (568, 199, 566, 754), (563, 755, 565, 198), (69, 349, 755, 563), (349, 27, 411, 755), (385, 756, 564, 105), (1, 237, 756, 385), (237, 69, 563, 756), (273, 757, 300, 35), (105, 564, 757, 273), (564, 198, 562, 757), (559, 758, 561, 197), (97, 377, 758, 559), (377, 5, 244, 758), (411, 759, 560, 131), (27, 265, 759, 411), (265, 97, 559, 759), (299, 760, 301, 48), (131, 560, 760, 299), (560, 197, 558, 760), (555, 761, 557, 196), (136, 416, 761, 555), (416, 49, 414, 761), (354, 762, 556, 74), (32, 304, 762, 354), (304, 136, 555, 762), (242, 763, 238, 9), (74, 556, 763, 242), (556, 196, 554, 763), (551, 764, 553, 195), (60, 340, 764, 551), (340, 18, 415, 764), (382, 765, 552, 102), (3, 228, 765, 382), (228, 60, 551, 765), (270, 766, 304, 32), (102, 552, 766, 270), (552, 195, 550, 766), (547, 767, 549, 194), (88, 368, 767, 547), (368, 1, 385, 767), (415, 768, 548, 135), (18, 256, 768, 415), (256, 88, 547, 768), (303, 769, 305, 49), (135, 548, 769, 303), (548, 194, 546, 769), (543, 770, 545, 193), (140, 420, 770, 543), (420, 50, 418, 770), (272, 771, 544, 104), (34, 308, 771, 272), (308, 140, 543, 771), (384, 772, 240, 11), (104, 544, 772, 384), (544, 193, 542, 772), (539, 773, 541, 192), (66, 346, 773, 539), (346, 24, 419, 773), (244, 774, 540, 76), (5, 234, 774, 244), (234, 66, 539, 774), (356, 775, 308, 34), (76, 540, 775, 356), (540, 192, 538, 775), (535, 776, 537, 191), (94, 374, 776, 535), (374, 7, 243, 776), (419, 777, 536, 139), (24, 262, 777, 419), (262, 94, 535, 777), (307, 778, 309, 50), (139, 536, 778, 307), (536, 191, 534, 778), (531, 779, 533, 190), (144, 424, 779, 531), (424, 51, 422, 779), (279, 780, 532, 111), (41, 312, 780, 279), (312, 144, 531, 780), (391, 781, 248, 15), (111, 532, 781, 391), (532, 190, 530, 781), (527, 782, 529, 189), (72, 352, 782, 527), (352, 30, 423, 782), (251, 783, 528, 83), (11, 240, 783, 251), (240, 72, 527, 783), (363, 784, 312, 41), (83, 528, 784, 363), (528, 189, 526, 784), (523, 785, 525, 188), (100, 380, 785, 523), (380, 10, 390, 785), (423, 786, 524, 143), (30, 268, 786, 423), (268, 100, 523, 786), (311, 787, 313, 51), (143, 524, 787, 311), (524, 188, 522, 787), (519, 788, 521, 187), (148, 428, 788, 519), (428, 52, 426, 788), (271, 789, 520, 103), (33, 316, 789, 271), (316, 148, 519, 789), (383, 790, 239, 10), (103, 520, 790, 383), (520, 187, 518, 790), (515, 791, 517, 186), (63, 343, 791, 515), (343, 21, 427, 791), (243, 792, 516, 75), (7, 231, 792, 243), (231, 63, 515, 792), (355, 793, 316, 33), (75, 516, 793, 355), (516, 186, 514, 793), (511, 794, 513, 185), (91, 371, 794, 511), (371, 3, 382, 794), (427, 795, 512, 147), (21, 259, 795, 427), (259, 91, 511, 795), (315, 796, 317, 52), (147, 512, 796, 315), (512, 185, 510, 796), (507, 797, 509, 184), (152, 432, 797, 507), (432, 53, 430, 797), (338, 798, 508, 58), (16, 320, 798, 338), (320, 152, 507, 798), (226, 799, 376, 0), (58, 508, 799, 226), (508, 184, 506, 799), (503, 800, 505, 183), (62, 342, 800, 503), (342, 20, 431, 800), (366, 801, 504, 86), (2, 230, 801, 366), (230, 62, 503, 801), (254, 802, 320, 16), (86, 504, 802, 254), (504, 183, 502, 802), (499, 803, 501, 182), (90, 370, 803, 499), (370, 6, 233, 803), (431, 804, 500, 151), (20, 258, 804, 431), (258, 90, 499, 804), (319, 805, 321, 53), (151, 500, 805, 319), (500, 182, 498, 805), (495, 806, 497, 181), (156, 436, 806, 495), (436, 54, 434, 806), (264, 807, 496, 96), (26, 324, 807, 264), (324, 156, 495, 807), (376, 808, 367, 0), (96, 496, 808, 376), (496, 181, 494, 808), (491, 809, 493, 180), (67, 347, 809, 491), (347, 25, 435, 809), (236, 810, 492, 68), (4, 235, 810, 236), (235, 67, 491, 810), (348, 811, 324, 26), (68, 492, 811, 348), (492, 180, 490, 811), (487, 812, 489, 179), (95, 375, 812, 487), (375, 5, 377, 812), (435, 813, 488, 155), (25, 263, 813, 435), (263, 95, 487, 813), (323, 814, 325, 54), (155, 488, 814, 323), (488, 179, 486, 814), (483, 815, 485, 178), (160, 440, 815, 483), (440, 55, 438, 815), (261, 816, 484, 93), (23, 328, 816, 261), (328, 160, 483, 816), (373, 817, 235, 4), (93, 484, 817, 373), (484, 178, 482, 817), (479, 818, 481, 177), (64, 344, 818, 479), (344, 22, 439, 818), (233, 819, 480, 65), (6, 232, 819, 233), (232, 64, 479, 819), (345, 820, 328, 23), (65, 480, 820, 345), (480, 177, 478, 820), (475, 821, 477, 176), (92, 372, 821, 475), (372, 7, 374, 821), (439, 822, 476, 159), (22, 260, 822, 439), (260, 92, 475, 822), (327, 823, 329, 55), (159, 476, 823, 327), (476, 176, 474, 823), (471, 824, 473, 175), (164, 444, 824, 471), (444, 56, 442, 824), (258, 825, 472, 90), (20, 332, 825, 258), (332, 164, 471, 825), (370, 826, 232, 6), (90, 472, 826, 370), (472, 175, 470, 826), (467, 827, 469, 174), (61, 341, 827, 467), (341, 19, 443, 827), (230, 828, 468, 62), (2, 229, 828, 230), (229, 61, 467, 828), (342, 829, 332, 20), (62, 468, 829, 342), (468, 174, 466, 829), (463, 830, 465, 173), (89, 369, 830, 463), (369, 3, 371, 830), (443, 831, 464, 163), (19, 257, 831, 443), (257, 89, 463, 831), (331, 832, 333, 56), (163, 464, 832, 331), (464, 173, 462, 832), (459, 833, 461, 172), (168, 448, 833, 459), (448, 57, 446, 833), (254, 834, 460, 86), (16, 336, 834, 254), (336, 168, 459, 834), (366, 835, 229, 2), (86, 460, 835, 366), (460, 172, 458, 835), (455, 836, 457, 171), (87, 255, 836, 455), (255, 17, 447, 836), (226, 837, 456, 58), (0, 367, 837, 226), (367, 87, 455, 837), (338, 838, 336, 16), (58, 456, 838, 338), (456, 171, 454, 838), (451, 839, 453, 170), (59, 227, 839, 451), (227, 1, 368, 839), (447, 840, 452, 167), (17, 339, 840, 447), (339, 59, 451, 840), (335, 841, 337, 57), (167, 452, 841, 335), (452, 170, 450, 841), (450, 842, 449, 169), (170, 453, 842, 450), (453, 88, 256, 842), (454, 843, 448, 168), (171, 457, 843, 454), (457, 167, 335, 843), (458, 844, 341, 61), (172, 461, 844, 458), (461, 166, 334, 844), (462, 845, 445, 165), (173, 465, 845, 462), (465, 91, 259, 845), (466, 846, 444, 164), (174, 469, 846, 466), (469, 163, 331, 846), (470, 847, 344, 64), (175, 473, 847, 470), (473, 162, 330, 847), (474, 848, 441, 161), (176, 477, 848, 474), (477, 94, 262, 848), (478, 849, 440, 160), (177, 481, 849, 478), (481, 159, 327, 849), (482, 850, 347, 67), (178, 485, 850, 482), (485, 158, 326, 850), (486, 851, 437, 157), (179, 489, 851, 486), (489, 97, 265, 851), (490, 852, 436, 156), (180, 493, 852, 490), (493, 155, 323, 852), (494, 853, 255, 87), (181, 497, 853, 494), (497, 154, 322, 853), (498, 854, 433, 153), (182, 501, 854, 498), (501, 65, 345, 854), (502, 855, 432, 152), (183, 505, 855, 502), (505, 151, 319, 855), (506, 856, 264, 96), (184, 509, 856, 506), (509, 150, 318, 856), (510, 857, 429, 149), (185, 513, 857, 510), (513, 102, 270, 857), (514, 858, 428, 148), (186, 517, 858, 514), (517, 147, 315, 858), (518, 859, 351, 71), (187, 521, 859, 518), (521, 146, 314, 859), (522, 860, 425, 145), (188, 525, 860, 522), (525, 110, 278, 860), (526, 861, 424, 144), (189, 529, 861, 526), (529, 143, 311, 861), (530, 862, 360, 80), (190, 533, 862, 530), (533, 142, 310, 862), (534, 863, 421, 141), (191, 537, 863, 534), (537, 75, 355, 863), (538, 864, 420, 140), (192, 541, 864, 538), (541, 139, 307, 864), (542, 865, 352, 72), (193, 545, 865, 542), (545, 138, 306, 865), (546, 866, 417, 137), (194, 549, 866, 546), (549, 105, 273, 866), (550, 867, 416, 136), (195, 553, 867, 550), (553, 135, 303, 867), (554, 868, 350, 70), (196, 557, 868, 554), (557, 134, 302, 868), (558, 869, 413, 133), (197, 561, 869, 558), (561, 76, 356, 869), (562, 870, 412, 132), (198, 565, 870, 562), (565, 131, 299, 870), (566, 871, 353, 73), (199, 569, 871, 566), (569, 130, 298, 871), (570, 872, 409, 129), (200, 573, 872, 570), (573, 78, 358, 872), (574, 873, 408, 128), (201, 577, 873, 574), (577, 127, 295, 873), (578, 874, 277, 109), (202, 581, 874, 578), (581, 126, 294, 874), (582, 875, 405, 125), (203, 585, 875, 582), (585, 112, 280, 875), (586, 876, 404, 124), (204, 589, 876, 586), (589, 123, 291, 876), (590, 877, 358, 78), (205, 593, 877, 590), (593, 122, 290, 877), (594, 878, 401, 121), (206, 597, 878, 594), (597, 83, 363, 878), (598, 879, 400, 120), (207, 601, 879, 598), (601, 119, 287, 879), (602, 880, 361, 81), (208, 605, 880, 602), (605, 118, 286, 880), (606, 881, 397, 117), (209, 609, 881, 606), (609, 85, 365, 881), (610, 882, 396, 116), (210, 613, 882, 610), (613, 115, 283, 882), (614, 883, 359, 79), (211, 617, 883, 614), (617, 114, 282, 883), (618, 884, 387, 107), (212, 621, 884, 618), (621, 113, 393, 884), (622, 885, 389, 109), (213, 625, 885, 622), (625, 111, 391, 885), (626, 886, 386, 106), (214, 629, 886, 626), (629, 84, 252, 886), (630, 887, 249, 81), (215, 633, 887, 630), (633, 106, 386, 887), (634, 888, 381, 101), (216, 637, 888, 634), (637, 104, 384, 888), (638, 889, 378, 98), (217, 641, 889, 638), (641, 77, 245, 889), (642, 890, 380, 100), (218, 645, 890, 642), (645, 103, 383, 890), (646, 891, 388, 108), (219, 649, 891, 646), (649, 82, 250, 891), (650, 892, 379, 99), (220, 653, 892, 650), (653, 74, 242, 892), (654, 893, 236, 68), (221, 657, 893, 654), (657, 93, 373, 893), (658, 894, 227, 59), (222, 661, 894, 658), (661, 69, 237, 894), (662, 895, 375, 95), (223, 665, 895, 662), (665, 66, 234, 895), (666, 896, 372, 92), (224, 669, 896, 666), (669, 63, 231, 896), (670, 897, 369, 89), (225, 673, 897, 670), (673, 60, 228, 897)])
me_cube_002.polygons.foreach_set('use_smooth', [True] * 896)
me_cube_002.use_remesh_preserve_volume = False
me_cube_002.use_remesh_preserve_attributes = False
me_cube_002.use_mirror_vertex_groups = False
me_cube_002.update()
me_plane = bpy.data.meshes.new('Plane')
me_plane.from_pydata([(-1.0, -1.0, 0.0), (1.0, -1.0, 0.0), (-1.0, 1.0, 0.0), (1.0, 1.0, 0.0)], [], [(0, 1, 3, 2)])
me_plane.use_remesh_preserve_volume = False
me_plane.use_remesh_preserve_attributes = False
me_plane.use_mirror_vertex_groups = False
me_plane.update()
me_cube_001 = bpy.data.meshes.new('Cube.001')
me_cube_001.from_pydata([(-1.0, -1.0, -1.0), (-1.0, -1.0, 1.0), (-1.0, 1.0, -1.0), (-1.0, 1.0, 1.0), (1.0, -1.0, -1.0), (1.0, -1.0, 1.0), (1.0, 1.0, -1.0), (1.0, 1.0, 1.0)], [], [(0, 1, 3, 2), (2, 3, 7, 6), (6, 7, 5, 4), (4, 5, 1, 0), (2, 6, 4, 0), (7, 3, 1, 5)])
me_cube_001.use_remesh_preserve_volume = False
me_cube_001.use_remesh_preserve_attributes = False
me_cube_001.use_mirror_vertex_groups = False
me_cube_001.update()
me_plane_001 = bpy.data.meshes.new('Plane.001')
me_plane_001.from_pydata([(-1.0, -1.0, 0.0), (1.0, -1.0, 0.0), (-1.0, 1.0, 0.0), (1.0, 1.0, 0.0)], [], [(0, 1, 3, 2)])
me_plane_001.use_remesh_preserve_volume = False
me_plane_001.use_remesh_preserve_attributes = False
me_plane_001.use_mirror_vertex_groups = False
me_plane_001.update()
me_cylinder = bpy.data.meshes.new('Cylinder')
me_cylinder.from_pydata([(0.0, 1.0, -1.0), (0.0, 1.0, 1.0), (0.0383, 0.9993, -1.0), (0.0383, 0.9993, 1.0), (0.07655, 0.9971, -1.0), (0.07655, 0.9971, 1.0), (0.1147, 0.9934, -1.0), (0.1147, 0.9934, 1.0), (0.1526, 0.9883, -1.0), (0.1526, 0.9883, 1.0), (0.1904, 0.9817, -1.0), (0.1904, 0.9817, 1.0), (0.2279, 0.9737, -1.0), (0.2279, 0.9737, 1.0), (0.265, 0.9643, -1.0), (0.265, 0.9643, 1.0), (0.3017, 0.9534, -1.0), (0.3017, 0.9534, 1.0), (0.338, 0.9411, -1.0), (0.338, 0.9411, 1.0), (0.3738, 0.9275, -1.0), (0.3738, 0.9275, 1.0), (0.4091, 0.9125, -1.0), (0.4091, 0.9125, 1.0), (0.4437, 0.8962, -1.0), (0.4437, 0.8962, 1.0), (0.4777, 0.8785, -1.0), (0.4777, 0.8785, 1.0), (0.511, 0.8596, -1.0), (0.511, 0.8596, 1.0), (0.5436, 0.8394, -1.0), (0.5436, 0.8394, 1.0), (0.5753, 0.8179, -1.0), (0.5753, 0.8179, 1.0), (0.6062, 0.7953, -1.0), (0.6062, 0.7953, 1.0), (0.6362, 0.7715, -1.0), (0.6362, 0.7715, 1.0), (0.6653, 0.7466, -1.0), (0.6653, 0.7466, 1.0), (0.6934, 0.7205, -1.0), (0.6934, 0.7205, 1.0), (0.7205, 0.6934, -1.0), (0.7205, 0.6934, 1.0), (0.7466, 0.6653, -1.0), (0.7466, 0.6653, 1.0), (0.7715, 0.6362, -1.0), (0.7715, 0.6362, 1.0), (0.7953, 0.6062, -1.0), (0.7953, 0.6062, 1.0), (0.8179, 0.5753, -1.0), (0.8179, 0.5753, 1.0), (0.8394, 0.5436, -1.0), (0.8394, 0.5436, 1.0), (0.8596, 0.511, -1.0), (0.8596, 0.511, 1.0), (0.8785, 0.4777, -1.0), (0.8785, 0.4777, 1.0), (0.8962, 0.4437, -1.0), (0.8962, 0.4437, 1.0), (0.9125, 0.4091, -1.0), (0.9125, 0.4091, 1.0), (0.9275, 0.3738, -1.0), (0.9275, 0.3738, 1.0), (0.9411, 0.338, -1.0), (0.9411, 0.338, 1.0), (0.9534, 0.3017, -1.0), (0.9534, 0.3017, 1.0), (0.9643, 0.265, -1.0), (0.9643, 0.265, 1.0), (0.9737, 0.2279, -1.0), (0.9737, 0.2279, 1.0), (0.9817, 0.1904, -1.0), (0.9817, 0.1904, 1.0), (0.9883, 0.1526, -1.0), (0.9883, 0.1526, 1.0), (0.9934, 0.1147, -1.0), (0.9934, 0.1147, 1.0), (0.9971, 0.07655, -1.0), (0.9971, 0.07655, 1.0), (0.9993, 0.0383, -1.0), (0.9993, 0.0383, 1.0), (1.0, 6.715e-07, -1.0), (1.0, 6.715e-07, 1.0), (0.9993, -0.0383, -1.0), (0.9993, -0.0383, 1.0), (0.9971, -0.07655, -1.0), (0.9971, -0.07655, 1.0), (0.9934, -0.1147, -1.0), (0.9934, -0.1147, 1.0), (0.9883, -0.1526, -1.0), (0.9883, -0.1526, 1.0), (0.9817, -0.1904, -1.0), (0.9817, -0.1904, 1.0), (0.9737, -0.2279, -1.0), (0.9737, -0.2279, 1.0), (0.9643, -0.265, -1.0), (0.9643, -0.265, 1.0), (0.9534, -0.3017, -1.0), (0.9534, -0.3017, 1.0), (0.9411, -0.338, -1.0), (0.9411, -0.338, 1.0), (0.9275, -0.3738, -1.0), (0.9275, -0.3738, 1.0), (0.9125, -0.4091, -1.0), (0.9125, -0.4091, 1.0), (0.8962, -0.4437, -1.0), (0.8962, -0.4437, 1.0), (0.8785, -0.4777, -1.0), (0.8785, -0.4777, 1.0), (0.8596, -0.511, -1.0), (0.8596, -0.511, 1.0), (0.8394, -0.5436, -1.0), (0.8394, -0.5436, 1.0), (0.8179, -0.5753, -1.0), (0.8179, -0.5753, 1.0), (0.7953, -0.6062, -1.0), (0.7953, -0.6062, 1.0), (0.7715, -0.6362, -1.0), (0.7715, -0.6362, 1.0), (0.7466, -0.6653, -1.0), (0.7466, -0.6653, 1.0), (0.7205, -0.6934, -1.0), (0.7205, -0.6934, 1.0), (0.6934, -0.7205, -1.0), (0.6934, -0.7205, 1.0), (0.6653, -0.7466, -1.0), (0.6653, -0.7466, 1.0), (0.6362, -0.7715, -1.0), (0.6362, -0.7715, 1.0), (0.6062, -0.7953, -1.0), (0.6062, -0.7953, 1.0), (0.5753, -0.8179, -1.0), (0.5753, -0.8179, 1.0), (0.5436, -0.8394, -1.0), (0.5436, -0.8394, 1.0), (0.511, -0.8596, -1.0), (0.511, -0.8596, 1.0), (0.4777, -0.8785, -1.0), (0.4777, -0.8785, 1.0), (0.4437, -0.8962, -1.0), (0.4437, -0.8962, 1.0), (0.4091, -0.9125, -1.0), (0.4091, -0.9125, 1.0), (0.3738, -0.9275, -1.0), (0.3738, -0.9275, 1.0), (0.338, -0.9411, -1.0), (0.338, -0.9411, 1.0), (0.3017, -0.9534, -1.0), (0.3017, -0.9534, 1.0), (0.265, -0.9643, -1.0), (0.265, -0.9643, 1.0), (0.2279, -0.9737, -1.0), (0.2279, -0.9737, 1.0), (0.1904, -0.9817, -1.0), (0.1904, -0.9817, 1.0), (0.1526, -0.9883, -1.0), (0.1526, -0.9883, 1.0), (0.1147, -0.9934, -1.0), (0.1147, -0.9934, 1.0), (0.07655, -0.9971, -1.0), (0.07655, -0.9971, 1.0), (0.0383, -0.9993, -1.0), (0.0383, -0.9993, 1.0), (-1.756e-06, -1.0, -1.0), (-1.756e-06, -1.0, 1.0), (-0.0383, -0.9993, -1.0), (-0.0383, -0.9993, 1.0), (-0.07655, -0.9971, -1.0), (-0.07655, -0.9971, 1.0), (-0.1147, -0.9934, -1.0), (-0.1147, -0.9934, 1.0), (-0.1527, -0.9883, -1.0), (-0.1527, -0.9883, 1.0), (-0.1904, -0.9817, -1.0), (-0.1904, -0.9817, 1.0), (-0.2279, -0.9737, -1.0), (-0.2279, -0.9737, 1.0), (-0.265, -0.9643, -1.0), (-0.265, -0.9643, 1.0), (-0.3017, -0.9534, -1.0), (-0.3017, -0.9534, 1.0), (-0.338, -0.9411, -1.0), (-0.338, -0.9411, 1.0), (-0.3738, -0.9275, -1.0), (-0.3738, -0.9275, 1.0), (-0.4091, -0.9125, -1.0), (-0.4091, -0.9125, 1.0), (-0.4437, -0.8962, -1.0), (-0.4437, -0.8962, 1.0), (-0.4777, -0.8785, -1.0), (-0.4777, -0.8785, 1.0), (-0.511, -0.8596, -1.0), (-0.511, -0.8596, 1.0), (-0.5436, -0.8394, -1.0), (-0.5436, -0.8394, 1.0), (-0.5753, -0.8179, -1.0), (-0.5753, -0.8179, 1.0), (-0.6062, -0.7953, -1.0), (-0.6062, -0.7953, 1.0), (-0.6362, -0.7715, -1.0), (-0.6362, -0.7715, 1.0), (-0.6653, -0.7466, -1.0), (-0.6653, -0.7466, 1.0), (-0.6934, -0.7205, -1.0), (-0.6934, -0.7205, 1.0), (-0.7205, -0.6934, -1.0), (-0.7205, -0.6934, 1.0), (-0.7466, -0.6653, -1.0), (-0.7466, -0.6653, 1.0), (-0.7715, -0.6362, -1.0), (-0.7715, -0.6362, 1.0), (-0.7953, -0.6062, -1.0), (-0.7953, -0.6062, 1.0), (-0.8179, -0.5753, -1.0), (-0.8179, -0.5753, 1.0), (-0.8394, -0.5436, -1.0), (-0.8394, -0.5436, 1.0), (-0.8596, -0.511, -1.0), (-0.8596, -0.511, 1.0), (-0.8785, -0.4777, -1.0), (-0.8785, -0.4777, 1.0), (-0.8962, -0.4437, -1.0), (-0.8962, -0.4437, 1.0), (-0.9125, -0.4091, -1.0), (-0.9125, -0.4091, 1.0), (-0.9275, -0.3738, -1.0), (-0.9275, -0.3738, 1.0), (-0.9411, -0.338, -1.0), (-0.9411, -0.338, 1.0), (-0.9534, -0.3017, -1.0), (-0.9534, -0.3017, 1.0), (-0.9643, -0.265, -1.0), (-0.9643, -0.265, 1.0), (-0.9737, -0.2279, -1.0), (-0.9737, -0.2279, 1.0), (-0.9817, -0.1904, -1.0), (-0.9817, -0.1904, 1.0), (-0.9883, -0.1526, -1.0), (-0.9883, -0.1526, 1.0), (-0.9934, -0.1147, -1.0), (-0.9934, -0.1147, 1.0), (-0.9971, -0.07655, -1.0), (-0.9971, -0.07655, 1.0), (-0.9993, -0.0383, -1.0), (-0.9993, -0.0383, 1.0), (-1.0, 9.656e-07, -1.0), (-1.0, 9.656e-07, 1.0), (-0.9993, 0.0383, -1.0), (-0.9993, 0.0383, 1.0), (-0.9971, 0.07655, -1.0), (-0.9971, 0.07655, 1.0), (-0.9934, 0.1147, -1.0), (-0.9934, 0.1147, 1.0), (-0.9883, 0.1526, -1.0), (-0.9883, 0.1526, 1.0), (-0.9817, 0.1904, -1.0), (-0.9817, 0.1904, 1.0), (-0.9737, 0.2279, -1.0), (-0.9737, 0.2279, 1.0), (-0.9643, 0.265, -1.0), (-0.9643, 0.265, 1.0), (-0.9534, 0.3017, -1.0), (-0.9534, 0.3017, 1.0), (-0.9411, 0.338, -1.0), (-0.9411, 0.338, 1.0), (-0.9275, 0.3738, -1.0), (-0.9275, 0.3738, 1.0), (-0.9125, 0.4091, -1.0), (-0.9125, 0.4091, 1.0), (-0.8962, 0.4437, -1.0), (-0.8962, 0.4437, 1.0), (-0.8785, 0.4777, -1.0), (-0.8785, 0.4777, 1.0), (-0.8596, 0.511, -1.0), (-0.8596, 0.511, 1.0), (-0.8394, 0.5436, -1.0), (-0.8394, 0.5436, 1.0), (-0.8179, 0.5753, -1.0), (-0.8179, 0.5753, 1.0), (-0.7953, 0.6062, -1.0), (-0.7953, 0.6062, 1.0), (-0.7715, 0.6362, -1.0), (-0.7715, 0.6362, 1.0), (-0.7466, 0.6653, -1.0), (-0.7466, 0.6653, 1.0), (-0.7205, 0.6934, -1.0), (-0.7205, 0.6934, 1.0), (-0.6934, 0.7205, -1.0), (-0.6934, 0.7205, 1.0), (-0.6653, 0.7466, -1.0), (-0.6653, 0.7466, 1.0), (-0.6362, 0.7715, -1.0), (-0.6362, 0.7715, 1.0), (-0.6062, 0.7953, -1.0), (-0.6062, 0.7953, 1.0), (-0.5753, 0.8179, -1.0), (-0.5753, 0.8179, 1.0), (-0.5436, 0.8394, -1.0), (-0.5436, 0.8394, 1.0), (-0.511, 0.8596, -1.0), (-0.511, 0.8596, 1.0), (-0.4777, 0.8785, -1.0), (-0.4777, 0.8785, 1.0), (-0.4437, 0.8962, -1.0), (-0.4437, 0.8962, 1.0), (-0.4091, 0.9125, -1.0), (-0.4091, 0.9125, 1.0), (-0.3738, 0.9275, -1.0), (-0.3738, 0.9275, 1.0), (-0.338, 0.9411, -1.0), (-0.338, 0.9411, 1.0), (-0.3017, 0.9534, -1.0), (-0.3017, 0.9534, 1.0), (-0.265, 0.9643, -1.0), (-0.265, 0.9643, 1.0), (-0.2279, 0.9737, -1.0), (-0.2279, 0.9737, 1.0), (-0.1904, 0.9817, -1.0), (-0.1904, 0.9817, 1.0), (-0.1527, 0.9883, -1.0), (-0.1527, 0.9883, 1.0), (-0.1147, 0.9934, -1.0), (-0.1147, 0.9934, 1.0), (-0.07655, 0.9971, -1.0), (-0.07655, 0.9971, 1.0), (-0.03831, 0.9993, -1.0), (-0.03831, 0.9993, 1.0), (0.0, 26.07, -1.0), (0.0, 26.07, 1.0), (0.0383, 26.07, -1.0), (0.0383, 26.07, 1.0), (0.07655, 26.07, -1.0), (0.07655, 26.07, 1.0), (0.1147, 26.08, -1.0), (0.1147, 26.08, 1.0), (0.1526, 26.08, -1.0), (0.1526, 26.08, 1.0), (0.1904, 26.09, -1.0), (0.1904, 26.09, 1.0), (0.2279, 26.1, -1.0), (0.2279, 26.1, 1.0), (0.265, 26.11, -1.0), (0.265, 26.11, 1.0), (0.3017, 26.12, -1.0), (0.3017, 26.12, 1.0), (0.338, 26.13, -1.0), (0.338, 26.13, 1.0), (0.3738, 26.14, -1.0), (0.3738, 26.14, 1.0), (0.4091, 26.16, -1.0), (0.4091, 26.16, 1.0), (0.4437, 26.17, -1.0), (0.4437, 26.17, 1.0), (0.4777, 26.19, -1.0), (0.4777, 26.19, 1.0), (0.511, 26.21, -1.0), (0.511, 26.21, 1.0), (0.5436, 26.23, -1.0), (0.5436, 26.23, 1.0), (0.5753, 26.25, -1.0), (0.5753, 26.25, 1.0), (0.6062, 26.27, -1.0), (0.6062, 26.27, 1.0), (0.6362, 26.3, -1.0), (0.6362, 26.3, 1.0), (0.6653, 26.32, -1.0), (0.6653, 26.32, 1.0), (0.6934, 26.35, -1.0), (0.6934, 26.35, 1.0), (0.7205, 26.38, -1.0), (0.7205, 26.38, 1.0), (0.7466, 26.4, -1.0), (0.7466, 26.4, 1.0), (0.7715, 26.43, -1.0), (0.7715, 26.43, 1.0), (0.7953, 26.46, -1.0), (0.7953, 26.46, 1.0), (0.8179, 26.49, -1.0), (0.8179, 26.49, 1.0), (0.8394, 26.53, -1.0), (0.8394, 26.53, 1.0), (0.8596, 26.56, -1.0), (0.8596, 26.56, 1.0), (0.8785, 26.59, -1.0), (0.8785, 26.59, 1.0), (0.8962, 26.63, -1.0), (0.8962, 26.63, 1.0), (0.9125, 26.66, -1.0), (0.9125, 26.66, 1.0), (0.9275, 26.7, -1.0), (0.9275, 26.7, 1.0), (0.9411, 26.73, -1.0), (0.9411, 26.73, 1.0), (0.9534, 26.77, -1.0), (0.9534, 26.77, 1.0), (0.9643, 26.8, -1.0), (0.9643, 26.8, 1.0), (0.9737, 26.84, -1.0), (0.9737, 26.84, 1.0), (0.9817, 26.88, -1.0), (0.9817, 26.88, 1.0), (0.9883, 26.92, -1.0), (0.9883, 26.92, 1.0), (0.9934, 26.95, -1.0), (0.9934, 26.95, 1.0), (0.9971, 26.99, -1.0), (0.9971, 26.99, 1.0), (0.9993, 27.03, -1.0), (0.9993, 27.03, 1.0), (1.0, 27.07, -1.0), (1.0, 27.07, 1.0), (0.9993, 27.11, -1.0), (0.9993, 27.11, 1.0), (0.9971, 27.15, -1.0), (0.9971, 27.15, 1.0), (0.9934, 27.18, -1.0), (0.9934, 27.18, 1.0), (0.9883, 27.22, -1.0), (0.9883, 27.22, 1.0), (0.9817, 27.26, -1.0), (0.9817, 27.26, 1.0), (0.9737, 27.3, -1.0), (0.9737, 27.3, 1.0), (0.9643, 27.33, -1.0), (0.9643, 27.33, 1.0), (0.9534, 27.37, -1.0), (0.9534, 27.37, 1.0), (0.9411, 27.41, -1.0), (0.9411, 27.41, 1.0), (0.9275, 27.44, -1.0), (0.9275, 27.44, 1.0), (0.9125, 27.48, -1.0), (0.9125, 27.48, 1.0), (0.8962, 27.51, -1.0), (0.8962, 27.51, 1.0), (0.8785, 27.55, -1.0), (0.8785, 27.55, 1.0), (0.8596, 27.58, -1.0), (0.8596, 27.58, 1.0), (0.8394, 27.61, -1.0), (0.8394, 27.61, 1.0), (0.8179, 27.64, -1.0), (0.8179, 27.64, 1.0), (0.7953, 27.68, -1.0), (0.7953, 27.68, 1.0), (0.7715, 27.71, -1.0), (0.7715, 27.71, 1.0), (0.7466, 27.73, -1.0), (0.7466, 27.73, 1.0), (0.7205, 27.76, -1.0), (0.7205, 27.76, 1.0), (0.6934, 27.79, -1.0), (0.6934, 27.79, 1.0), (0.6653, 27.82, -1.0), (0.6653, 27.82, 1.0), (0.6362, 27.84, -1.0), (0.6362, 27.84, 1.0), (0.6062, 27.86, -1.0), (0.6062, 27.86, 1.0), (0.5753, 27.89, -1.0), (0.5753, 27.89, 1.0), (0.5436, 27.91, -1.0), (0.5436, 27.91, 1.0), (0.511, 27.93, -1.0), (0.511, 27.93, 1.0), (0.4777, 27.95, -1.0), (0.4777, 27.95, 1.0), (0.4437, 27.97, -1.0), (0.4437, 27.97, 1.0), (0.4091, 27.98, -1.0), (0.4091, 27.98, 1.0), (0.3738, 28.0, -1.0), (0.3738, 28.0, 1.0), (0.338, 28.01, -1.0), (0.338, 28.01, 1.0), (0.3017, 28.02, -1.0), (0.3017, 28.02, 1.0), (0.265, 28.03, -1.0), (0.265, 28.03, 1.0), (0.2279, 28.04, -1.0), (0.2279, 28.04, 1.0), (0.1904, 28.05, -1.0), (0.1904, 28.05, 1.0), (0.1526, 28.06, -1.0), (0.1526, 28.06, 1.0), (0.1147, 28.06, -1.0), (0.1147, 28.06, 1.0), (0.07655, 28.07, -1.0), (0.07655, 28.07, 1.0), (0.0383, 28.07, -1.0), (0.0383, 28.07, 1.0), (-1.756e-06, 28.07, -1.0), (-1.756e-06, 28.07, 1.0), (-0.0383, 28.07, -1.0), (-0.0383, 28.07, 1.0), (-0.07655, 28.07, -1.0), (-0.07655, 28.07, 1.0), (-0.1147, 28.06, -1.0), (-0.1147, 28.06, 1.0), (-0.1527, 28.06, -1.0), (-0.1527, 28.06, 1.0), (-0.1904, 28.05, -1.0), (-0.1904, 28.05, 1.0), (-0.2279, 28.04, -1.0), (-0.2279, 28.04, 1.0), (-0.265, 28.03, -1.0), (-0.265, 28.03, 1.0), (-0.3017, 28.02, -1.0), (-0.3017, 28.02, 1.0), (-0.338, 28.01, -1.0), (-0.338, 28.01, 1.0), (-0.3738, 28.0, -1.0), (-0.3738, 28.0, 1.0), (-0.4091, 27.98, -1.0), (-0.4091, 27.98, 1.0), (-0.4437, 27.97, -1.0), (-0.4437, 27.97, 1.0), (-0.4777, 27.95, -1.0), (-0.4777, 27.95, 1.0), (-0.511, 27.93, -1.0), (-0.511, 27.93, 1.0), (-0.5436, 27.91, -1.0), (-0.5436, 27.91, 1.0), (-0.5753, 27.89, -1.0), (-0.5753, 27.89, 1.0), (-0.6062, 27.86, -1.0), (-0.6062, 27.86, 1.0), (-0.6362, 27.84, -1.0), (-0.6362, 27.84, 1.0), (-0.6653, 27.82, -1.0), (-0.6653, 27.82, 1.0), (-0.6934, 27.79, -1.0), (-0.6934, 27.79, 1.0), (-0.7205, 27.76, -1.0), (-0.7205, 27.76, 1.0), (-0.7466, 27.73, -1.0), (-0.7466, 27.73, 1.0), (-0.7715, 27.71, -1.0), (-0.7715, 27.71, 1.0), (-0.7953, 27.68, -1.0), (-0.7953, 27.68, 1.0), (-0.8179, 27.64, -1.0), (-0.8179, 27.64, 1.0), (-0.8394, 27.61, -1.0), (-0.8394, 27.61, 1.0), (-0.8596, 27.58, -1.0), (-0.8596, 27.58, 1.0), (-0.8785, 27.55, -1.0), (-0.8785, 27.55, 1.0), (-0.8962, 27.51, -1.0), (-0.8962, 27.51, 1.0), (-0.9125, 27.48, -1.0), (-0.9125, 27.48, 1.0), (-0.9275, 27.44, -1.0), (-0.9275, 27.44, 1.0), (-0.9411, 27.41, -1.0), (-0.9411, 27.41, 1.0), (-0.9534, 27.37, -1.0), (-0.9534, 27.37, 1.0), (-0.9643, 27.33, -1.0), (-0.9643, 27.33, 1.0), (-0.9737, 27.3, -1.0), (-0.9737, 27.3, 1.0), (-0.9817, 27.26, -1.0), (-0.9817, 27.26, 1.0), (-0.9883, 27.22, -1.0), (-0.9883, 27.22, 1.0), (-0.9934, 27.18, -1.0), (-0.9934, 27.18, 1.0), (-0.9971, 27.15, -1.0), (-0.9971, 27.15, 1.0), (-0.9993, 27.11, -1.0), (-0.9993, 27.11, 1.0), (-1.0, 27.07, -1.0), (-1.0, 27.07, 1.0), (-0.9993, 27.03, -1.0), (-0.9993, 27.03, 1.0), (-0.9971, 26.99, -1.0), (-0.9971, 26.99, 1.0), (-0.9934, 26.95, -1.0), (-0.9934, 26.95, 1.0), (-0.9883, 26.92, -1.0), (-0.9883, 26.92, 1.0), (-0.9817, 26.88, -1.0), (-0.9817, 26.88, 1.0), (-0.9737, 26.84, -1.0), (-0.9737, 26.84, 1.0), (-0.9643, 26.8, -1.0), (-0.9643, 26.8, 1.0), (-0.9534, 26.77, -1.0), (-0.9534, 26.77, 1.0), (-0.9411, 26.73, -1.0), (-0.9411, 26.73, 1.0), (-0.9275, 26.7, -1.0), (-0.9275, 26.7, 1.0), (-0.9125, 26.66, -1.0), (-0.9125, 26.66, 1.0), (-0.8962, 26.63, -1.0), (-0.8962, 26.63, 1.0), (-0.8785, 26.59, -1.0), (-0.8785, 26.59, 1.0), (-0.8596, 26.56, -1.0), (-0.8596, 26.56, 1.0), (-0.8394, 26.53, -1.0), (-0.8394, 26.53, 1.0), (-0.8179, 26.49, -1.0), (-0.8179, 26.49, 1.0), (-0.7953, 26.46, -1.0), (-0.7953, 26.46, 1.0), (-0.7715, 26.43, -1.0), (-0.7715, 26.43, 1.0), (-0.7466, 26.4, -1.0), (-0.7466, 26.4, 1.0), (-0.7205, 26.38, -1.0), (-0.7205, 26.38, 1.0), (-0.6934, 26.35, -1.0), (-0.6934, 26.35, 1.0), (-0.6653, 26.32, -1.0), (-0.6653, 26.32, 1.0), (-0.6362, 26.3, -1.0), (-0.6362, 26.3, 1.0), (-0.6062, 26.27, -1.0), (-0.6062, 26.27, 1.0), (-0.5753, 26.25, -1.0), (-0.5753, 26.25, 1.0), (-0.5436, 26.23, -1.0), (-0.5436, 26.23, 1.0), (-0.511, 26.21, -1.0), (-0.511, 26.21, 1.0), (-0.4777, 26.19, -1.0), (-0.4777, 26.19, 1.0), (-0.4437, 26.17, -1.0), (-0.4437, 26.17, 1.0), (-0.4091, 26.16, -1.0), (-0.4091, 26.16, 1.0), (-0.3738, 26.14, -1.0), (-0.3738, 26.14, 1.0), (-0.338, 26.13, -1.0), (-0.338, 26.13, 1.0), (-0.3017, 26.12, -1.0), (-0.3017, 26.12, 1.0), (-0.265, 26.11, -1.0), (-0.265, 26.11, 1.0), (-0.2279, 26.1, -1.0), (-0.2279, 26.1, 1.0), (-0.1904, 26.09, -1.0), (-0.1904, 26.09, 1.0), (-0.1527, 26.08, -1.0), (-0.1527, 26.08, 1.0), (-0.1147, 26.08, -1.0), (-0.1147, 26.08, 1.0), (-0.07655, 26.07, -1.0), (-0.07655, 26.07, 1.0), (-0.03831, 26.07, -1.0), (-0.03831, 26.07, 1.0), (41.62, 1.0, -1.0), (41.62, 1.0, 1.0), (41.58, 0.9993, -1.0), (41.58, 0.9993, 1.0), (41.54, 0.9971, -1.0), (41.54, 0.9971, 1.0), (41.5, 0.9934, -1.0), (41.5, 0.9934, 1.0), (41.47, 0.9883, -1.0), (41.47, 0.9883, 1.0), (41.43, 0.9817, -1.0), (41.43, 0.9817, 1.0), (41.39, 0.9737, -1.0), (41.39, 0.9737, 1.0), (41.35, 0.9643, -1.0), (41.35, 0.9643, 1.0), (41.32, 0.9534, -1.0), (41.32, 0.9534, 1.0), (41.28, 0.9411, -1.0), (41.28, 0.9411, 1.0), (41.24, 0.9275, -1.0), (41.24, 0.9275, 1.0), (41.21, 0.9125, -1.0), (41.21, 0.9125, 1.0), (41.18, 0.8962, -1.0), (41.18, 0.8962, 1.0), (41.14, 0.8785, -1.0), (41.14, 0.8785, 1.0), (41.11, 0.8596, -1.0), (41.11, 0.8596, 1.0), (41.08, 0.8394, -1.0), (41.08, 0.8394, 1.0), (41.04, 0.8179, -1.0), (41.04, 0.8179, 1.0), (41.01, 0.7953, -1.0), (41.01, 0.7953, 1.0), (40.98, 0.7715, -1.0), (40.98, 0.7715, 1.0), (40.95, 0.7466, -1.0), (40.95, 0.7466, 1.0), (40.93, 0.7205, -1.0), (40.93, 0.7205, 1.0), (40.9, 0.6934, -1.0), (40.9, 0.6934, 1.0), (40.87, 0.6653, -1.0), (40.87, 0.6653, 1.0), (40.85, 0.6362, -1.0), (40.85, 0.6362, 1.0), (40.82, 0.6062, -1.0), (40.82, 0.6062, 1.0), (40.8, 0.5753, -1.0), (40.8, 0.5753, 1.0), (40.78, 0.5436, -1.0), (40.78, 0.5436, 1.0), (40.76, 0.511, -1.0), (40.76, 0.511, 1.0), (40.74, 0.4777, -1.0), (40.74, 0.4777, 1.0), (40.72, 0.4437, -1.0), (40.72, 0.4437, 1.0), (40.71, 0.4091, -1.0), (40.71, 0.4091, 1.0), (40.69, 0.3738, -1.0), (40.69, 0.3738, 1.0), (40.68, 0.338, -1.0), (40.68, 0.338, 1.0), (40.67, 0.3017, -1.0), (40.67, 0.3017, 1.0), (40.65, 0.265, -1.0), (40.65, 0.265, 1.0), (40.65, 0.2279, -1.0), (40.65, 0.2279, 1.0), (40.64, 0.1904, -1.0), (40.64, 0.1904, 1.0), (40.63, 0.1527, -1.0), (40.63, 0.1527, 1.0), (40.63, 0.1147, -1.0), (40.63, 0.1147, 1.0), (40.62, 0.07655, -1.0), (40.62, 0.07655, 1.0), (40.62, 0.0383, -1.0), (40.62, 0.0383, 1.0), (40.62, 1.582e-06, -1.0), (40.62, 1.582e-06, 1.0), (40.62, -0.0383, -1.0), (40.62, -0.0383, 1.0), (40.62, -0.07655, -1.0), (40.62, -0.07655, 1.0), (40.63, -0.1147, -1.0), (40.63, -0.1147, 1.0), (40.63, -0.1526, -1.0), (40.63, -0.1526, 1.0), (40.64, -0.1904, -1.0), (40.64, -0.1904, 1.0), (40.65, -0.2279, -1.0), (40.65, -0.2279, 1.0), (40.65, -0.265, -1.0), (40.65, -0.265, 1.0), (40.67, -0.3017, -1.0), (40.67, -0.3017, 1.0), (40.68, -0.338, -1.0), (40.68, -0.338, 1.0), (40.69, -0.3738, -1.0), (40.69, -0.3738, 1.0), (40.71, -0.4091, -1.0), (40.71, -0.4091, 1.0), (40.72, -0.4437, -1.0), (40.72, -0.4437, 1.0), (40.74, -0.4777, -1.0), (40.74, -0.4777, 1.0), (40.76, -0.511, -1.0), (40.76, -0.511, 1.0), (40.78, -0.5436, -1.0), (40.78, -0.5436, 1.0), (40.8, -0.5753, -1.0), (40.8, -0.5753, 1.0), (40.82, -0.6062, -1.0), (40.82, -0.6062, 1.0), (40.85, -0.6362, -1.0), (40.85, -0.6362, 1.0), (40.87, -0.6653, -1.0), (40.87, -0.6653, 1.0), (40.9, -0.6934, -1.0), (40.9, -0.6934, 1.0), (40.93, -0.7205, -1.0), (40.93, -0.7205, 1.0), (40.95, -0.7466, -1.0), (40.95, -0.7466, 1.0), (40.98, -0.7715, -1.0), (40.98, -0.7715, 1.0), (41.01, -0.7953, -1.0), (41.01, -0.7953, 1.0), (41.04, -0.8179, -1.0), (41.04, -0.8179, 1.0), (41.08, -0.8394, -1.0), (41.08, -0.8394, 1.0), (41.11, -0.8596, -1.0), (41.11, -0.8596, 1.0), (41.14, -0.8785, -1.0), (41.14, -0.8785, 1.0), (41.18, -0.8962, -1.0), (41.18, -0.8962, 1.0), (41.21, -0.9125, -1.0), (41.21, -0.9125, 1.0), (41.24, -0.9275, -1.0), (41.24, -0.9275, 1.0), (41.28, -0.9411, -1.0), (41.28, -0.9411, 1.0), (41.32, -0.9534, -1.0), (41.32, -0.9534, 1.0), (41.35, -0.9643, -1.0), (41.35, -0.9643, 1.0), (41.39, -0.9737, -1.0), (41.39, -0.9737, 1.0), (41.43, -0.9817, -1.0), (41.43, -0.9817, 1.0), (41.47, -0.9883, -1.0), (41.47, -0.9883, 1.0), (41.5, -0.9934, -1.0), (41.5, -0.9934, 1.0), (41.54, -0.9971, -1.0), (41.54, -0.9971, 1.0), (41.58, -0.9993, -1.0), (41.58, -0.9993, 1.0), (41.62, -1.0, -1.0), (41.62, -1.0, 1.0), (41.66, -0.9993, -1.0), (41.66, -0.9993, 1.0), (41.7, -0.9971, -1.0), (41.7, -0.9971, 1.0), (41.73, -0.9934, -1.0), (41.73, -0.9934, 1.0), (41.77, -0.9883, -1.0), (41.77, -0.9883, 1.0), (41.81, -0.9817, -1.0), (41.81, -0.9817, 1.0), (41.85, -0.9737, -1.0), (41.85, -0.9737, 1.0), (41.88, -0.9643, -1.0), (41.88, -0.9643, 1.0), (41.92, -0.9534, -1.0), (41.92, -0.9534, 1.0), (41.96, -0.9411, -1.0), (41.96, -0.9411, 1.0), (41.99, -0.9275, -1.0), (41.99, -0.9275, 1.0), (42.03, -0.9125, -1.0), (42.03, -0.9125, 1.0), (42.06, -0.8962, -1.0), (42.06, -0.8962, 1.0), (42.1, -0.8785, -1.0), (42.1, -0.8785, 1.0), (42.13, -0.8596, -1.0), (42.13, -0.8596, 1.0), (42.16, -0.8394, -1.0), (42.16, -0.8394, 1.0), (42.19, -0.8179, -1.0), (42.19, -0.8179, 1.0), (42.22, -0.7953, -1.0), (42.22, -0.7953, 1.0), (42.25, -0.7715, -1.0), (42.25, -0.7715, 1.0), (42.28, -0.7465, -1.0), (42.28, -0.7465, 1.0), (42.31, -0.7205, -1.0), (42.31, -0.7205, 1.0), (42.34, -0.6934, -1.0), (42.34, -0.6934, 1.0), (42.37, -0.6653, -1.0), (42.37, -0.6653, 1.0), (42.39, -0.6362, -1.0), (42.39, -0.6362, 1.0), (42.41, -0.6062, -1.0), (42.41, -0.6062, 1.0), (42.44, -0.5753, -1.0), (42.44, -0.5753, 1.0), (42.46, -0.5436, -1.0), (42.46, -0.5436, 1.0), (42.48, -0.511, -1.0), (42.48, -0.511, 1.0), (42.5, -0.4777, -1.0), (42.5, -0.4777, 1.0), (42.51, -0.4437, -1.0), (42.51, -0.4437, 1.0), (42.53, -0.4091, -1.0), (42.53, -0.4091, 1.0), (42.55, -0.3738, -1.0), (42.55, -0.3738, 1.0), (42.56, -0.338, -1.0), (42.56, -0.338, 1.0), (42.57, -0.3017, -1.0), (42.57, -0.3017, 1.0), (42.58, -0.265, -1.0), (42.58, -0.265, 1.0), (42.59, -0.2279, -1.0), (42.59, -0.2279, 1.0), (42.6, -0.1904, -1.0), (42.6, -0.1904, 1.0), (42.61, -0.1526, -1.0), (42.61, -0.1526, 1.0), (42.61, -0.1147, -1.0), (42.61, -0.1147, 1.0), (42.62, -0.07655, -1.0), (42.62, -0.07655, 1.0), (42.62, -0.0383, -1.0), (42.62, -0.0383, 1.0), (42.62, 1.963e-06, -1.0), (42.62, 1.963e-06, 1.0), (42.62, 0.0383, -1.0), (42.62, 0.0383, 1.0), (42.62, 0.07655, -1.0), (42.62, 0.07655, 1.0), (42.61, 0.1147, -1.0), (42.61, 0.1147, 1.0), (42.61, 0.1527, -1.0), (42.61, 0.1527, 1.0), (42.6, 0.1904, -1.0), (42.6, 0.1904, 1.0), (42.59, 0.2279, -1.0), (42.59, 0.2279, 1.0), (42.58, 0.265, -1.0), (42.58, 0.265, 1.0), (42.57, 0.3017, -1.0), (42.57, 0.3017, 1.0), (42.56, 0.338, -1.0), (42.56, 0.338, 1.0), (42.55, 0.3738, -1.0), (42.55, 0.3738, 1.0), (42.53, 0.4091, -1.0), (42.53, 0.4091, 1.0), (42.51, 0.4437, -1.0), (42.51, 0.4437, 1.0), (42.5, 0.4777, -1.0), (42.5, 0.4777, 1.0), (42.48, 0.511, -1.0), (42.48, 0.511, 1.0), (42.46, 0.5436, -1.0), (42.46, 0.5436, 1.0), (42.44, 0.5753, -1.0), (42.44, 0.5753, 1.0), (42.41, 0.6062, -1.0), (42.41, 0.6062, 1.0), (42.39, 0.6362, -1.0), (42.39, 0.6362, 1.0), (42.37, 0.6653, -1.0), (42.37, 0.6653, 1.0), (42.34, 0.6934, -1.0), (42.34, 0.6934, 1.0), (42.31, 0.7205, -1.0), (42.31, 0.7205, 1.0), (42.28, 0.7466, -1.0), (42.28, 0.7466, 1.0), (42.25, 0.7715, -1.0), (42.25, 0.7715, 1.0), (42.22, 0.7953, -1.0), (42.22, 0.7953, 1.0), (42.19, 0.8179, -1.0), (42.19, 0.8179, 1.0), (42.16, 0.8394, -1.0), (42.16, 0.8394, 1.0), (42.13, 0.8596, -1.0), (42.13, 0.8596, 1.0), (42.1, 0.8785, -1.0), (42.1, 0.8785, 1.0), (42.06, 0.8962, -1.0), (42.06, 0.8962, 1.0), (42.03, 0.9125, -1.0), (42.03, 0.9125, 1.0), (41.99, 0.9275, -1.0), (41.99, 0.9275, 1.0), (41.96, 0.9411, -1.0), (41.96, 0.9411, 1.0), (41.92, 0.9534, -1.0), (41.92, 0.9534, 1.0), (41.88, 0.9643, -1.0), (41.88, 0.9643, 1.0), (41.85, 0.9737, -1.0), (41.85, 0.9737, 1.0), (41.81, 0.9817, -1.0), (41.81, 0.9817, 1.0), (41.77, 0.9883, -1.0), (41.77, 0.9883, 1.0), (41.73, 0.9934, -1.0), (41.73, 0.9934, 1.0), (41.7, 0.9971, -1.0), (41.7, 0.9971, 1.0), (41.66, 0.9993, -1.0), (41.66, 0.9993, 1.0), (41.62, 26.07, -1.0), (41.62, 26.07, 1.0), (41.58, 26.07, -1.0), (41.58, 26.07, 1.0), (41.54, 26.07, -1.0), (41.54, 26.07, 1.0), (41.5, 26.08, -1.0), (41.5, 26.08, 1.0), (41.47, 26.08, -1.0), (41.47, 26.08, 1.0), (41.43, 26.09, -1.0), (41.43, 26.09, 1.0), (41.39, 26.1, -1.0), (41.39, 26.1, 1.0), (41.35, 26.11, -1.0), (41.35, 26.11, 1.0), (41.32, 26.12, -1.0), (41.32, 26.12, 1.0), (41.28, 26.13, -1.0), (41.28, 26.13, 1.0), (41.24, 26.14, -1.0), (41.24, 26.14, 1.0), (41.21, 26.16, -1.0), (41.21, 26.16, 1.0), (41.18, 26.17, -1.0), (41.18, 26.17, 1.0), (41.14, 26.19, -1.0), (41.14, 26.19, 1.0), (41.11, 26.21, -1.0), (41.11, 26.21, 1.0), (41.08, 26.23, -1.0), (41.08, 26.23, 1.0), (41.04, 26.25, -1.0), (41.04, 26.25, 1.0), (41.01, 26.27, -1.0), (41.01, 26.27, 1.0), (40.98, 26.3, -1.0), (40.98, 26.3, 1.0), (40.95, 26.32, -1.0), (40.95, 26.32, 1.0), (40.93, 26.35, -1.0), (40.93, 26.35, 1.0), (40.9, 26.38, -1.0), (40.9, 26.38, 1.0), (40.87, 26.4, -1.0), (40.87, 26.4, 1.0), (40.85, 26.43, -1.0), (40.85, 26.43, 1.0), (40.82, 26.46, -1.0), (40.82, 26.46, 1.0), (40.8, 26.49, -1.0), (40.8, 26.49, 1.0), (40.78, 26.53, -1.0), (40.78, 26.53, 1.0), (40.76, 26.56, -1.0), (40.76, 26.56, 1.0), (40.74, 26.59, -1.0), (40.74, 26.59, 1.0), (40.72, 26.63, -1.0), (40.72, 26.63, 1.0), (40.71, 26.66, -1.0), (40.71, 26.66, 1.0), (40.69, 26.7, -1.0), (40.69, 26.7, 1.0), (40.68, 26.73, -1.0), (40.68, 26.73, 1.0), (40.67, 26.77, -1.0), (40.67, 26.77, 1.0), (40.65, 26.8, -1.0), (40.65, 26.8, 1.0), (40.65, 26.84, -1.0), (40.65, 26.84, 1.0), (40.64, 26.88, -1.0), (40.64, 26.88, 1.0), (40.63, 26.92, -1.0), (40.63, 26.92, 1.0), (40.63, 26.95, -1.0), (40.63, 26.95, 1.0), (40.62, 26.99, -1.0), (40.62, 26.99, 1.0), (40.62, 27.03, -1.0), (40.62, 27.03, 1.0), (40.62, 27.07, -1.0), (40.62, 27.07, 1.0), (40.62, 27.11, -1.0), (40.62, 27.11, 1.0), (40.62, 27.15, -1.0), (40.62, 27.15, 1.0), (40.63, 27.18, -1.0), (40.63, 27.18, 1.0), (40.63, 27.22, -1.0), (40.63, 27.22, 1.0), (40.64, 27.26, -1.0), (40.64, 27.26, 1.0), (40.65, 27.3, -1.0), (40.65, 27.3, 1.0), (40.65, 27.33, -1.0), (40.65, 27.33, 1.0), (40.67, 27.37, -1.0), (40.67, 27.37, 1.0), (40.68, 27.41, -1.0), (40.68, 27.41, 1.0), (40.69, 27.44, -1.0), (40.69, 27.44, 1.0), (40.71, 27.48, -1.0), (40.71, 27.48, 1.0), (40.72, 27.51, -1.0), (40.72, 27.51, 1.0), (40.74, 27.55, -1.0), (40.74, 27.55, 1.0), (40.76, 27.58, -1.0), (40.76, 27.58, 1.0), (40.78, 27.61, -1.0), (40.78, 27.61, 1.0), (40.8, 27.64, -1.0), (40.8, 27.64, 1.0), (40.82, 27.68, -1.0), (40.82, 27.68, 1.0), (40.85, 27.71, -1.0), (40.85, 27.71, 1.0), (40.87, 27.73, -1.0), (40.87, 27.73, 1.0), (40.9, 27.76, -1.0), (40.9, 27.76, 1.0), (40.93, 27.79, -1.0), (40.93, 27.79, 1.0), (40.95, 27.82, -1.0), (40.95, 27.82, 1.0), (40.98, 27.84, -1.0), (40.98, 27.84, 1.0), (41.01, 27.86, -1.0), (41.01, 27.86, 1.0), (41.04, 27.89, -1.0), (41.04, 27.89, 1.0), (41.08, 27.91, -1.0), (41.08, 27.91, 1.0), (41.11, 27.93, -1.0), (41.11, 27.93, 1.0), (41.14, 27.95, -1.0), (41.14, 27.95, 1.0), (41.18, 27.97, -1.0), (41.18, 27.97, 1.0), (41.21, 27.98, -1.0), (41.21, 27.98, 1.0), (41.24, 28.0, -1.0), (41.24, 28.0, 1.0), (41.28, 28.01, -1.0), (41.28, 28.01, 1.0), (41.32, 28.02, -1.0), (41.32, 28.02, 1.0), (41.35, 28.03, -1.0), (41.35, 28.03, 1.0), (41.39, 28.04, -1.0), (41.39, 28.04, 1.0), (41.43, 28.05, -1.0), (41.43, 28.05, 1.0), (41.47, 28.06, -1.0), (41.47, 28.06, 1.0), (41.5, 28.06, -1.0), (41.5, 28.06, 1.0), (41.54, 28.07, -1.0), (41.54, 28.07, 1.0), (41.58, 28.07, -1.0), (41.58, 28.07, 1.0), (41.62, 28.07, -1.0), (41.62, 28.07, 1.0), (41.66, 28.07, -1.0), (41.66, 28.07, 1.0), (41.7, 28.07, -1.0), (41.7, 28.07, 1.0), (41.73, 28.06, -1.0), (41.73, 28.06, 1.0), (41.77, 28.06, -1.0), (41.77, 28.06, 1.0), (41.81, 28.05, -1.0), (41.81, 28.05, 1.0), (41.85, 28.04, -1.0), (41.85, 28.04, 1.0), (41.88, 28.03, -1.0), (41.88, 28.03, 1.0), (41.92, 28.02, -1.0), (41.92, 28.02, 1.0), (41.96, 28.01, -1.0), (41.96, 28.01, 1.0), (41.99, 28.0, -1.0), (41.99, 28.0, 1.0), (42.03, 27.98, -1.0), (42.03, 27.98, 1.0), (42.06, 27.97, -1.0), (42.06, 27.97, 1.0), (42.1, 27.95, -1.0), (42.1, 27.95, 1.0), (42.13, 27.93, -1.0), (42.13, 27.93, 1.0), (42.16, 27.91, -1.0), (42.16, 27.91, 1.0), (42.19, 27.89, -1.0), (42.19, 27.89, 1.0), (42.22, 27.86, -1.0), (42.22, 27.86, 1.0), (42.25, 27.84, -1.0), (42.25, 27.84, 1.0), (42.28, 27.82, -1.0), (42.28, 27.82, 1.0), (42.31, 27.79, -1.0), (42.31, 27.79, 1.0), (42.34, 27.76, -1.0), (42.34, 27.76, 1.0), (42.37, 27.73, -1.0), (42.37, 27.73, 1.0), (42.39, 27.71, -1.0), (42.39, 27.71, 1.0), (42.41, 27.68, -1.0), (42.41, 27.68, 1.0), (42.44, 27.64, -1.0), (42.44, 27.64, 1.0), (42.46, 27.61, -1.0), (42.46, 27.61, 1.0), (42.48, 27.58, -1.0), (42.48, 27.58, 1.0), (42.5, 27.55, -1.0), (42.5, 27.55, 1.0), (42.51, 27.51, -1.0), (42.51, 27.51, 1.0), (42.53, 27.48, -1.0), (42.53, 27.48, 1.0), (42.55, 27.44, -1.0), (42.55, 27.44, 1.0), (42.56, 27.41, -1.0), (42.56, 27.41, 1.0), (42.57, 27.37, -1.0), (42.57, 27.37, 1.0), (42.58, 27.33, -1.0), (42.58, 27.33, 1.0), (42.59, 27.3, -1.0), (42.59, 27.3, 1.0), (42.6, 27.26, -1.0), (42.6, 27.26, 1.0), (42.61, 27.22, -1.0), (42.61, 27.22, 1.0), (42.61, 27.18, -1.0), (42.61, 27.18, 1.0), (42.62, 27.15, -1.0), (42.62, 27.15, 1.0), (42.62, 27.11, -1.0), (42.62, 27.11, 1.0), (42.62, 27.07, -1.0), (42.62, 27.07, 1.0), (42.62, 27.03, -1.0), (42.62, 27.03, 1.0), (42.62, 26.99, -1.0), (42.62, 26.99, 1.0), (42.61, 26.95, -1.0), (42.61, 26.95, 1.0), (42.61, 26.92, -1.0), (42.61, 26.92, 1.0), (42.6, 26.88, -1.0), (42.6, 26.88, 1.0), (42.59, 26.84, -1.0), (42.59, 26.84, 1.0), (42.58, 26.8, -1.0), (42.58, 26.8, 1.0), (42.57, 26.77, -1.0), (42.57, 26.77, 1.0), (42.56, 26.73, -1.0), (42.56, 26.73, 1.0), (42.55, 26.7, -1.0), (42.55, 26.7, 1.0), (42.53, 26.66, -1.0), (42.53, 26.66, 1.0), (42.51, 26.63, -1.0), (42.51, 26.63, 1.0), (42.5, 26.59, -1.0), (42.5, 26.59, 1.0), (42.48, 26.56, -1.0), (42.48, 26.56, 1.0), (42.46, 26.53, -1.0), (42.46, 26.53, 1.0), (42.44, 26.49, -1.0), (42.44, 26.49, 1.0), (42.41, 26.46, -1.0), (42.41, 26.46, 1.0), (42.39, 26.43, -1.0), (42.39, 26.43, 1.0), (42.37, 26.4, -1.0), (42.37, 26.4, 1.0), (42.34, 26.38, -1.0), (42.34, 26.38, 1.0), (42.31, 26.35, -1.0), (42.31, 26.35, 1.0), (42.28, 26.32, -1.0), (42.28, 26.32, 1.0), (42.25, 26.3, -1.0), (42.25, 26.3, 1.0), (42.22, 26.27, -1.0), (42.22, 26.27, 1.0), (42.19, 26.25, -1.0), (42.19, 26.25, 1.0), (42.16, 26.23, -1.0), (42.16, 26.23, 1.0), (42.13, 26.21, -1.0), (42.13, 26.21, 1.0), (42.1, 26.19, -1.0), (42.1, 26.19, 1.0), (42.06, 26.17, -1.0), (42.06, 26.17, 1.0), (42.03, 26.16, -1.0), (42.03, 26.16, 1.0), (41.99, 26.14, -1.0), (41.99, 26.14, 1.0), (41.96, 26.13, -1.0), (41.96, 26.13, 1.0), (41.92, 26.12, -1.0), (41.92, 26.12, 1.0), (41.88, 26.11, -1.0), (41.88, 26.11, 1.0), (41.85, 26.1, -1.0), (41.85, 26.1, 1.0), (41.81, 26.09, -1.0), (41.81, 26.09, 1.0), (41.77, 26.08, -1.0), (41.77, 26.08, 1.0), (41.73, 26.08, -1.0), (41.73, 26.08, 1.0), (41.7, 26.07, -1.0), (41.7, 26.07, 1.0), (41.66, 26.07, -1.0), (41.66, 26.07, 1.0)], [], [(0, 1, 3, 2), (2, 3, 5, 4), (4, 5, 7, 6), (6, 7, 9, 8), (8, 9, 11, 10), (10, 11, 13, 12), (12, 13, 15, 14), (14, 15, 17, 16), (16, 17, 19, 18), (18, 19, 21, 20), (20, 21, 23, 22), (22, 23, 25, 24), (24, 25, 27, 26), (26, 27, 29, 28), (28, 29, 31, 30), (30, 31, 33, 32), (32, 33, 35, 34), (34, 35, 37, 36), (36, 37, 39, 38), (38, 39, 41, 40), (40, 41, 43, 42), (42, 43, 45, 44), (44, 45, 47, 46), (46, 47, 49, 48), (48, 49, 51, 50), (50, 51, 53, 52), (52, 53, 55, 54), (54, 55, 57, 56), (56, 57, 59, 58), (58, 59, 61, 60), (60, 61, 63, 62), (62, 63, 65, 64), (64, 65, 67, 66), (66, 67, 69, 68), (68, 69, 71, 70), (70, 71, 73, 72), (72, 73, 75, 74), (74, 75, 77, 76), (76, 77, 79, 78), (78, 79, 81, 80), (80, 81, 83, 82), (82, 83, 85, 84), (84, 85, 87, 86), (86, 87, 89, 88), (88, 89, 91, 90), (90, 91, 93, 92), (92, 93, 95, 94), (94, 95, 97, 96), (96, 97, 99, 98), (98, 99, 101, 100), (100, 101, 103, 102), (102, 103, 105, 104), (104, 105, 107, 106), (106, 107, 109, 108), (108, 109, 111, 110), (110, 111, 113, 112), (112, 113, 115, 114), (114, 115, 117, 116), (116, 117, 119, 118), (118, 119, 121, 120), (120, 121, 123, 122), (122, 123, 125, 124), (124, 125, 127, 126), (126, 127, 129, 128), (128, 129, 131, 130), (130, 131, 133, 132), (132, 133, 135, 134), (134, 135, 137, 136), (136, 137, 139, 138), (138, 139, 141, 140), (140, 141, 143, 142), (142, 143, 145, 144), (144, 145, 147, 146), (146, 147, 149, 148), (148, 149, 151, 150), (150, 151, 153, 152), (152, 153, 155, 154), (154, 155, 157, 156), (156, 157, 159, 158), (158, 159, 161, 160), (160, 161, 163, 162), (162, 163, 165, 164), (164, 165, 167, 166), (166, 167, 169, 168), (168, 169, 171, 170), (170, 171, 173, 172), (172, 173, 175, 174), (174, 175, 177, 176), (176, 177, 179, 178), (178, 179, 181, 180), (180, 181, 183, 182), (182, 183, 185, 184), (184, 185, 187, 186), (186, 187, 189, 188), (188, 189, 191, 190), (190, 191, 193, 192), (192, 193, 195, 194), (194, 195, 197, 196), (196, 197, 199, 198), (198, 199, 201, 200), (200, 201, 203, 202), (202, 203, 205, 204), (204, 205, 207, 206), (206, 207, 209, 208), (208, 209, 211, 210), (210, 211, 213, 212), (212, 213, 215, 214), (214, 215, 217, 216), (216, 217, 219, 218), (218, 219, 221, 220), (220, 221, 223, 222), (222, 223, 225, 224), (224, 225, 227, 226), (226, 227, 229, 228), (228, 229, 231, 230), (230, 231, 233, 232), (232, 233, 235, 234), (234, 235, 237, 236), (236, 237, 239, 238), (238, 239, 241, 240), (240, 241, 243, 242), (242, 243, 245, 244), (244, 245, 247, 246), (246, 247, 249, 248), (248, 249, 251, 250), (250, 251, 253, 252), (252, 253, 255, 254), (254, 255, 257, 256), (256, 257, 259, 258), (258, 259, 261, 260), (260, 261, 263, 262), (262, 263, 265, 264), (264, 265, 267, 266), (266, 267, 269, 268), (268, 269, 271, 270), (270, 271, 273, 272), (272, 273, 275, 274), (274, 275, 277, 276), (276, 277, 279, 278), (278, 279, 281, 280), (280, 281, 283, 282), (282, 283, 285, 284), (284, 285, 287, 286), (286, 287, 289, 288), (288, 289, 291, 290), (290, 291, 293, 292), (292, 293, 295, 294), (294, 295, 297, 296), (296, 297, 299, 298), (298, 299, 301, 300), (300, 301, 303, 302), (302, 303, 305, 304), (304, 305, 307, 306), (306, 307, 309, 308), (308, 309, 311, 310), (310, 311, 313, 312), (312, 313, 315, 314), (314, 315, 317, 316), (316, 317, 319, 318), (318, 319, 321, 320), (320, 321, 323, 322), (322, 323, 325, 324), (3, 1, 327, 325, 323, 321, 319, 317, 315, 313, 311, 309, 307, 305, 303, 301, 299, 297, 295, 293, 291, 289, 287, 285, 283, 281, 279, 277, 275, 273, 271, 269, 267, 265, 263, 261, 259, 257, 255, 253, 251, 249, 247, 245, 243, 241, 239, 237, 235, 233, 231, 229, 227, 225, 223, 221, 219, 217, 215, 213, 211, 209, 207, 205, 203, 201, 199, 197, 195, 193, 191, 189, 187, 185, 183, 181, 179, 177, 175, 173, 171, 169, 167, 165, 163, 161, 159, 157, 155, 153, 151, 149, 147, 145, 143, 141, 139, 137, 135, 133, 131, 129, 127, 125, 123, 121, 119, 117, 115, 113, 111, 109, 107, 105, 103, 101, 99, 97, 95, 93, 91, 89, 87, 85, 83, 81, 79, 77, 75, 73, 71, 69, 67, 65, 63, 61, 59, 57, 55, 53, 51, 49, 47, 45, 43, 41, 39, 37, 35, 33, 31, 29, 27, 25, 23, 21, 19, 17, 15, 13, 11, 9, 7, 5), (324, 325, 327, 326), (326, 327, 1, 0), (0, 2, 4, 6, 8, 10, 12, 14, 16, 18, 20, 22, 24, 26, 28, 30, 32, 34, 36, 38, 40, 42, 44, 46, 48, 50, 52, 54, 56, 58, 60, 62, 64, 66, 68, 70, 72, 74, 76, 78, 80, 82, 84, 86, 88, 90, 92, 94, 96, 98, 100, 102, 104, 106, 108, 110, 112, 114, 116, 118, 120, 122, 124, 126, 128, 130, 132, 134, 136, 138, 140, 142, 144, 146, 148, 150, 152, 154, 156, 158, 160, 162, 164, 166, 168, 170, 172, 174, 176, 178, 180, 182, 184, 186, 188, 190, 192, 194, 196, 198, 200, 202, 204, 206, 208, 210, 212, 214, 216, 218, 220, 222, 224, 226, 228, 230, 232, 234, 236, 238, 240, 242, 244, 246, 248, 250, 252, 254, 256, 258, 260, 262, 264, 266, 268, 270, 272, 274, 276, 278, 280, 282, 284, 286, 288, 290, 292, 294, 296, 298, 300, 302, 304, 306, 308, 310, 312, 314, 316, 318, 320, 322, 324, 326), (328, 330, 331, 329), (330, 332, 333, 331), (332, 334, 335, 333), (334, 336, 337, 335), (336, 338, 339, 337), (338, 340, 341, 339), (340, 342, 343, 341), (342, 344, 345, 343), (344, 346, 347, 345), (346, 348, 349, 347), (348, 350, 351, 349), (350, 352, 353, 351), (352, 354, 355, 353), (354, 356, 357, 355), (356, 358, 359, 357), (358, 360, 361, 359), (360, 362, 363, 361), (362, 364, 365, 363), (364, 366, 367, 365), (366, 368, 369, 367), (368, 370, 371, 369), (370, 372, 373, 371), (372, 374, 375, 373), (374, 376, 377, 375), (376, 378, 379, 377), (378, 380, 381, 379), (380, 382, 383, 381), (382, 384, 385, 383), (384, 386, 387, 385), (386, 388, 389, 387), (388, 390, 391, 389), (390, 392, 393, 391), (392, 394, 395, 393), (394, 396, 397, 395), (396, 398, 399, 397), (398, 400, 401, 399), (400, 402, 403, 401), (402, 404, 405, 403), (404, 406, 407, 405), (406, 408, 409, 407), (408, 410, 411, 409), (410, 412, 413, 411), (412, 414, 415, 413), (414, 416, 417, 415), (416, 418, 419, 417), (418, 420, 421, 419), (420, 422, 423, 421), (422, 424, 425, 423), (424, 426, 427, 425), (426, 428, 429, 427), (428, 430, 431, 429), (430, 432, 433, 431), (432, 434, 435, 433), (434, 436, 437, 435), (436, 438, 439, 437), (438, 440, 441, 439), (440, 442, 443, 441), (442, 444, 445, 443), (444, 446, 447, 445), (446, 448, 449, 447), (448, 450, 451, 449), (450, 452, 453, 451), (452, 454, 455, 453), (454, 456, 457, 455), (456, 458, 459, 457), (458, 460, 461, 459), (460, 462, 463, 461), (462, 464, 465, 463), (464, 466, 467, 465), (466, 468, 469, 467), (468, 470, 471, 469), (470, 472, 473, 471), (472, 474, 475, 473), (474, 476, 477, 475), (476, 478, 479, 477), (478, 480, 481, 479), (480, 482, 483, 481), (482, 484, 485, 483), (484, 486, 487, 485), (486, 488, 489, 487), (488, 490, 491, 489), (490, 492, 493, 491), (492, 494, 495, 493), (494, 496, 497, 495), (496, 498, 499, 497), (498, 500, 501, 499), (500, 502, 503, 501), (502, 504, 505, 503), (504, 506, 507, 505), (506, 508, 509, 507), (508, 510, 511, 509), (510, 512, 513, 511), (512, 514, 515, 513), (514, 516, 517, 515), (516, 518, 519, 517), (518, 520, 521, 519), (520, 522, 523, 521), (522, 524, 525, 523), (524, 526, 527, 525), (526, 528, 529, 527), (528, 530, 531, 529), (530, 532, 533, 531), (532, 534, 535, 533), (534, 536, 537, 535), (536, 538, 539, 537), (538, 540, 541, 539), (540, 542, 543, 541), (542, 544, 545, 543), (544, 546, 547, 545), (546, 548, 549, 547), (548, 550, 551, 549), (550, 552, 553, 551), (552, 554, 555, 553), (554, 556, 557, 555), (556, 558, 559, 557), (558, 560, 561, 559), (560, 562, 563, 561), (562, 564, 565, 563), (564, 566, 567, 565), (566, 568, 569, 567), (568, 570, 571, 569), (570, 572, 573, 571), (572, 574, 575, 573), (574, 576, 577, 575), (576, 578, 579, 577), (578, 580, 581, 579), (580, 582, 583, 581), (582, 584, 585, 583), (584, 586, 587, 585), (586, 588, 589, 587), (588, 590, 591, 589), (590, 592, 593, 591), (592, 594, 595, 593), (594, 596, 597, 595), (596, 598, 599, 597), (598, 600, 601, 599), (600, 602, 603, 601), (602, 604, 605, 603), (604, 606, 607, 605), (606, 608, 609, 607), (608, 610, 611, 609), (610, 612, 613, 611), (612, 614, 615, 613), (614, 616, 617, 615), (616, 618, 619, 617), (618, 620, 621, 619), (620, 622, 623, 621), (622, 624, 625, 623), (624, 626, 627, 625), (626, 628, 629, 627), (628, 630, 631, 629), (630, 632, 633, 631), (632, 634, 635, 633), (634, 636, 637, 635), (636, 638, 639, 637), (638, 640, 641, 639), (640, 642, 643, 641), (642, 644, 645, 643), (644, 646, 647, 645), (646, 648, 649, 647), (648, 650, 651, 649), (650, 652, 653, 651), (331, 333, 335, 337, 339, 341, 343, 345, 347, 349, 351, 353, 355, 357, 359, 361, 363, 365, 367, 369, 371, 373, 375, 377, 379, 381, 383, 385, 387, 389, 391, 393, 395, 397, 399, 401, 403, 405, 407, 409, 411, 413, 415, 417, 419, 421, 423, 425, 427, 429, 431, 433, 435, 437, 439, 441, 443, 445, 447, 449, 451, 453, 455, 457, 459, 461, 463, 465, 467, 469, 471, 473, 475, 477, 479, 481, 483, 485, 487, 489, 491, 493, 495, 497, 499, 501, 503, 505, 507, 509, 511, 513, 515, 517, 519, 521, 523, 525, 527, 529, 531, 533, 535, 537, 539, 541, 543, 545, 547, 549, 551, 553, 555, 557, 559, 561, 563, 565, 567, 569, 571, 573, 575, 577, 579, 581, 583, 585, 587, 589, 591, 593, 595, 597, 599, 601, 603, 605, 607, 609, 611, 613, 615, 617, 619, 621, 623, 625, 627, 629, 631, 633, 635, 637, 639, 641, 643, 645, 647, 649, 651, 653, 655, 329), (652, 654, 655, 653), (654, 328, 329, 655), (328, 654, 652, 650, 648, 646, 644, 642, 640, 638, 636, 634, 632, 630, 628, 626, 624, 622, 620, 618, 616, 614, 612, 610, 608, 606, 604, 602, 600, 598, 596, 594, 592, 590, 588, 586, 584, 582, 580, 578, 576, 574, 572, 570, 568, 566, 564, 562, 560, 558, 556, 554, 552, 550, 548, 546, 544, 542, 540, 538, 536, 534, 532, 530, 528, 526, 524, 522, 520, 518, 516, 514, 512, 510, 508, 506, 504, 502, 500, 498, 496, 494, 492, 490, 488, 486, 484, 482, 480, 478, 476, 474, 472, 470, 468, 466, 464, 462, 460, 458, 456, 454, 452, 450, 448, 446, 444, 442, 440, 438, 436, 434, 432, 430, 428, 426, 424, 422, 420, 418, 416, 414, 412, 410, 408, 406, 404, 402, 400, 398, 396, 394, 392, 390, 388, 386, 384, 382, 380, 378, 376, 374, 372, 370, 368, 366, 364, 362, 360, 358, 356, 354, 352, 350, 348, 346, 344, 342, 340, 338, 336, 334, 332, 330), (656, 658, 659, 657), (658, 660, 661, 659), (660, 662, 663, 661), (662, 664, 665, 663), (664, 666, 667, 665), (666, 668, 669, 667), (668, 670, 671, 669), (670, 672, 673, 671), (672, 674, 675, 673), (674, 676, 677, 675), (676, 678, 679, 677), (678, 680, 681, 679), (680, 682, 683, 681), (682, 684, 685, 683), (684, 686, 687, 685), (686, 688, 689, 687), (688, 690, 691, 689), (690, 692, 693, 691), (692, 694, 695, 693), (694, 696, 697, 695), (696, 698, 699, 697), (698, 700, 701, 699), (700, 702, 703, 701), (702, 704, 705, 703), (704, 706, 707, 705), (706, 708, 709, 707), (708, 710, 711, 709), (710, 712, 713, 711), (712, 714, 715, 713), (714, 716, 717, 715), (716, 718, 719, 717), (718, 720, 721, 719), (720, 722, 723, 721), (722, 724, 725, 723), (724, 726, 727, 725), (726, 728, 729, 727), (728, 730, 731, 729), (730, 732, 733, 731), (732, 734, 735, 733), (734, 736, 737, 735), (736, 738, 739, 737), (738, 740, 741, 739), (740, 742, 743, 741), (742, 744, 745, 743), (744, 746, 747, 745), (746, 748, 749, 747), (748, 750, 751, 749), (750, 752, 753, 751), (752, 754, 755, 753), (754, 756, 757, 755), (756, 758, 759, 757), (758, 760, 761, 759), (760, 762, 763, 761), (762, 764, 765, 763), (764, 766, 767, 765), (766, 768, 769, 767), (768, 770, 771, 769), (770, 772, 773, 771), (772, 774, 775, 773), (774, 776, 777, 775), (776, 778, 779, 777), (778, 780, 781, 779), (780, 782, 783, 781), (782, 784, 785, 783), (784, 786, 787, 785), (786, 788, 789, 787), (788, 790, 791, 789), (790, 792, 793, 791), (792, 794, 795, 793), (794, 796, 797, 795), (796, 798, 799, 797), (798, 800, 801, 799), (800, 802, 803, 801), (802, 804, 805, 803), (804, 806, 807, 805), (806, 808, 809, 807), (808, 810, 811, 809), (810, 812, 813, 811), (812, 814, 815, 813), (814, 816, 817, 815), (816, 818, 819, 817), (818, 820, 821, 819), (820, 822, 823, 821), (822, 824, 825, 823), (824, 826, 827, 825), (826, 828, 829, 827), (828, 830, 831, 829), (830, 832, 833, 831), (832, 834, 835, 833), (834, 836, 837, 835), (836, 838, 839, 837), (838, 840, 841, 839), (840, 842, 843, 841), (842, 844, 845, 843), (844, 846, 847, 845), (846, 848, 849, 847), (848, 850, 851, 849), (850, 852, 853, 851), (852, 854, 855, 853), (854, 856, 857, 855), (856, 858, 859, 857), (858, 860, 861, 859), (860, 862, 863, 861), (862, 864, 865, 863), (864, 866, 867, 865), (866, 868, 869, 867), (868, 870, 871, 869), (870, 872, 873, 871), (872, 874, 875, 873), (874, 876, 877, 875), (876, 878, 879, 877), (878, 880, 881, 879), (880, 882, 883, 881), (882, 884, 885, 883), (884, 886, 887, 885), (886, 888, 889, 887), (888, 890, 891, 889), (890, 892, 893, 891), (892, 894, 895, 893), (894, 896, 897, 895), (896, 898, 899, 897), (898, 900, 901, 899), (900, 902, 903, 901), (902, 904, 905, 903), (904, 906, 907, 905), (906, 908, 909, 907), (908, 910, 911, 909), (910, 912, 913, 911), (912, 914, 915, 913), (914, 916, 917, 915), (916, 918, 919, 917), (918, 920, 921, 919), (920, 922, 923, 921), (922, 924, 925, 923), (924, 926, 927, 925), (926, 928, 929, 927), (928, 930, 931, 929), (930, 932, 933, 931), (932, 934, 935, 933), (934, 936, 937, 935), (936, 938, 939, 937), (938, 940, 941, 939), (940, 942, 943, 941), (942, 944, 945, 943), (944, 946, 947, 945), (946, 948, 949, 947), (948, 950, 951, 949), (950, 952, 953, 951), (952, 954, 955, 953), (954, 956, 957, 955), (956, 958, 959, 957), (958, 960, 961, 959), (960, 962, 963, 961), (962, 964, 965, 963), (964, 966, 967, 965), (966, 968, 969, 967), (968, 970, 971, 969), (970, 972, 973, 971), (972, 974, 975, 973), (974, 976, 977, 975), (976, 978, 979, 977), (978, 980, 981, 979), (659, 661, 663, 665, 667, 669, 671, 673, 675, 677, 679, 681, 683, 685, 687, 689, 691, 693, 695, 697, 699, 701, 703, 705, 707, 709, 711, 713, 715, 717, 719, 721, 723, 725, 727, 729, 731, 733, 735, 737, 739, 741, 743, 745, 747, 749, 751, 753, 755, 757, 759, 761, 763, 765, 767, 769, 771, 773, 775, 777, 779, 781, 783, 785, 787, 789, 791, 793, 795, 797, 799, 801, 803, 805, 807, 809, 811, 813, 815, 817, 819, 821, 823, 825, 827, 829, 831, 833, 835, 837, 839, 841, 843, 845, 847, 849, 851, 853, 855, 857, 859, 861, 863, 865, 867, 869, 871, 873, 875, 877, 879, 881, 883, 885, 887, 889, 891, 893, 895, 897, 899, 901, 903, 905, 907, 909, 911, 913, 915, 917, 919, 921, 923, 925, 927, 929, 931, 933, 935, 937, 939, 941, 943, 945, 947, 949, 951, 953, 955, 957, 959, 961, 963, 965, 967, 969, 971, 973, 975, 977, 979, 981, 983, 657), (980, 982, 983, 981), (982, 656, 657, 983), (656, 982, 980, 978, 976, 974, 972, 970, 968, 966, 964, 962, 960, 958, 956, 954, 952, 950, 948, 946, 944, 942, 940, 938, 936, 934, 932, 930, 928, 926, 924, 922, 920, 918, 916, 914, 912, 910, 908, 906, 904, 902, 900, 898, 896, 894, 892, 890, 888, 886, 884, 882, 880, 878, 876, 874, 872, 870, 868, 866, 864, 862, 860, 858, 856, 854, 852, 850, 848, 846, 844, 842, 840, 838, 836, 834, 832, 830, 828, 826, 824, 822, 820, 818, 816, 814, 812, 810, 808, 806, 804, 802, 800, 798, 796, 794, 792, 790, 788, 786, 784, 782, 780, 778, 776, 774, 772, 770, 768, 766, 764, 762, 760, 758, 756, 754, 752, 750, 748, 746, 744, 742, 740, 738, 736, 734, 732, 730, 728, 726, 724, 722, 720, 718, 716, 714, 712, 710, 708, 706, 704, 702, 700, 698, 696, 694, 692, 690, 688, 686, 684, 682, 680, 678, 676, 674, 672, 670, 668, 666, 664, 662, 660, 658), (984, 985, 987, 986), (986, 987, 989, 988), (988, 989, 991, 990), (990, 991, 993, 992), (992, 993, 995, 994), (994, 995, 997, 996), (996, 997, 999, 998), (998, 999, 1001, 1000), (1000, 1001, 1003, 1002), (1002, 1003, 1005, 1004), (1004, 1005, 1007, 1006), (1006, 1007, 1009, 1008), (1008, 1009, 1011, 1010), (1010, 1011, 1013, 1012), (1012, 1013, 1015, 1014), (1014, 1015, 1017, 1016), (1016, 1017, 1019, 1018), (1018, 1019, 1021, 1020), (1020, 1021, 1023, 1022), (1022, 1023, 1025, 1024), (1024, 1025, 1027, 1026), (1026, 1027, 1029, 1028), (1028, 1029, 1031, 1030), (1030, 1031, 1033, 1032), (1032, 1033, 1035, 1034), (1034, 1035, 1037, 1036), (1036, 1037, 1039, 1038), (1038, 1039, 1041, 1040), (1040, 1041, 1043, 1042), (1042, 1043, 1045, 1044), (1044, 1045, 1047, 1046), (1046, 1047, 1049, 1048), (1048, 1049, 1051, 1050), (1050, 1051, 1053, 1052), (1052, 1053, 1055, 1054), (1054, 1055, 1057, 1056), (1056, 1057, 1059, 1058), (1058, 1059, 1061, 1060), (1060, 1061, 1063, 1062), (1062, 1063, 1065, 1064), (1064, 1065, 1067, 1066), (1066, 1067, 1069, 1068), (1068, 1069, 1071, 1070), (1070, 1071, 1073, 1072), (1072, 1073, 1075, 1074), (1074, 1075, 1077, 1076), (1076, 1077, 1079, 1078), (1078, 1079, 1081, 1080), (1080, 1081, 1083, 1082), (1082, 1083, 1085, 1084), (1084, 1085, 1087, 1086), (1086, 1087, 1089, 1088), (1088, 1089, 1091, 1090), (1090, 1091, 1093, 1092), (1092, 1093, 1095, 1094), (1094, 1095, 1097, 1096), (1096, 1097, 1099, 1098), (1098, 1099, 1101, 1100), (1100, 1101, 1103, 1102), (1102, 1103, 1105, 1104), (1104, 1105, 1107, 1106), (1106, 1107, 1109, 1108), (1108, 1109, 1111, 1110), (1110, 1111, 1113, 1112), (1112, 1113, 1115, 1114), (1114, 1115, 1117, 1116), (1116, 1117, 1119, 1118), (1118, 1119, 1121, 1120), (1120, 1121, 1123, 1122), (1122, 1123, 1125, 1124), (1124, 1125, 1127, 1126), (1126, 1127, 1129, 1128), (1128, 1129, 1131, 1130), (1130, 1131, 1133, 1132), (1132, 1133, 1135, 1134), (1134, 1135, 1137, 1136), (1136, 1137, 1139, 1138), (1138, 1139, 1141, 1140), (1140, 1141, 1143, 1142), (1142, 1143, 1145, 1144), (1144, 1145, 1147, 1146), (1146, 1147, 1149, 1148), (1148, 1149, 1151, 1150), (1150, 1151, 1153, 1152), (1152, 1153, 1155, 1154), (1154, 1155, 1157, 1156), (1156, 1157, 1159, 1158), (1158, 1159, 1161, 1160), (1160, 1161, 1163, 1162), (1162, 1163, 1165, 1164), (1164, 1165, 1167, 1166), (1166, 1167, 1169, 1168), (1168, 1169, 1171, 1170), (1170, 1171, 1173, 1172), (1172, 1173, 1175, 1174), (1174, 1175, 1177, 1176), (1176, 1177, 1179, 1178), (1178, 1179, 1181, 1180), (1180, 1181, 1183, 1182), (1182, 1183, 1185, 1184), (1184, 1185, 1187, 1186), (1186, 1187, 1189, 1188), (1188, 1189, 1191, 1190), (1190, 1191, 1193, 1192), (1192, 1193, 1195, 1194), (1194, 1195, 1197, 1196), (1196, 1197, 1199, 1198), (1198, 1199, 1201, 1200), (1200, 1201, 1203, 1202), (1202, 1203, 1205, 1204), (1204, 1205, 1207, 1206), (1206, 1207, 1209, 1208), (1208, 1209, 1211, 1210), (1210, 1211, 1213, 1212), (1212, 1213, 1215, 1214), (1214, 1215, 1217, 1216), (1216, 1217, 1219, 1218), (1218, 1219, 1221, 1220), (1220, 1221, 1223, 1222), (1222, 1223, 1225, 1224), (1224, 1225, 1227, 1226), (1226, 1227, 1229, 1228), (1228, 1229, 1231, 1230), (1230, 1231, 1233, 1232), (1232, 1233, 1235, 1234), (1234, 1235, 1237, 1236), (1236, 1237, 1239, 1238), (1238, 1239, 1241, 1240), (1240, 1241, 1243, 1242), (1242, 1243, 1245, 1244), (1244, 1245, 1247, 1246), (1246, 1247, 1249, 1248), (1248, 1249, 1251, 1250), (1250, 1251, 1253, 1252), (1252, 1253, 1255, 1254), (1254, 1255, 1257, 1256), (1256, 1257, 1259, 1258), (1258, 1259, 1261, 1260), (1260, 1261, 1263, 1262), (1262, 1263, 1265, 1264), (1264, 1265, 1267, 1266), (1266, 1267, 1269, 1268), (1268, 1269, 1271, 1270), (1270, 1271, 1273, 1272), (1272, 1273, 1275, 1274), (1274, 1275, 1277, 1276), (1276, 1277, 1279, 1278), (1278, 1279, 1281, 1280), (1280, 1281, 1283, 1282), (1282, 1283, 1285, 1284), (1284, 1285, 1287, 1286), (1286, 1287, 1289, 1288), (1288, 1289, 1291, 1290), (1290, 1291, 1293, 1292), (1292, 1293, 1295, 1294), (1294, 1295, 1297, 1296), (1296, 1297, 1299, 1298), (1298, 1299, 1301, 1300), (1300, 1301, 1303, 1302), (1302, 1303, 1305, 1304), (1304, 1305, 1307, 1306), (1306, 1307, 1309, 1308), (987, 985, 1311, 1309, 1307, 1305, 1303, 1301, 1299, 1297, 1295, 1293, 1291, 1289, 1287, 1285, 1283, 1281, 1279, 1277, 1275, 1273, 1271, 1269, 1267, 1265, 1263, 1261, 1259, 1257, 1255, 1253, 1251, 1249, 1247, 1245, 1243, 1241, 1239, 1237, 1235, 1233, 1231, 1229, 1227, 1225, 1223, 1221, 1219, 1217, 1215, 1213, 1211, 1209, 1207, 1205, 1203, 1201, 1199, 1197, 1195, 1193, 1191, 1189, 1187, 1185, 1183, 1181, 1179, 1177, 1175, 1173, 1171, 1169, 1167, 1165, 1163, 1161, 1159, 1157, 1155, 1153, 1151, 1149, 1147, 1145, 1143, 1141, 1139, 1137, 1135, 1133, 1131, 1129, 1127, 1125, 1123, 1121, 1119, 1117, 1115, 1113, 1111, 1109, 1107, 1105, 1103, 1101, 1099, 1097, 1095, 1093, 1091, 1089, 1087, 1085, 1083, 1081, 1079, 1077, 1075, 1073, 1071, 1069, 1067, 1065, 1063, 1061, 1059, 1057, 1055, 1053, 1051, 1049, 1047, 1045, 1043, 1041, 1039, 1037, 1035, 1033, 1031, 1029, 1027, 1025, 1023, 1021, 1019, 1017, 1015, 1013, 1011, 1009, 1007, 1005, 1003, 1001, 999, 997, 995, 993, 991, 989), (1308, 1309, 1311, 1310), (1310, 1311, 985, 984), (984, 986, 988, 990, 992, 994, 996, 998, 1000, 1002, 1004, 1006, 1008, 1010, 1012, 1014, 1016, 1018, 1020, 1022, 1024, 1026, 1028, 1030, 1032, 1034, 1036, 1038, 1040, 1042, 1044, 1046, 1048, 1050, 1052, 1054, 1056, 1058, 1060, 1062, 1064, 1066, 1068, 1070, 1072, 1074, 1076, 1078, 1080, 1082, 1084, 1086, 1088, 1090, 1092, 1094, 1096, 1098, 1100, 1102, 1104, 1106, 1108, 1110, 1112, 1114, 1116, 1118, 1120, 1122, 1124, 1126, 1128, 1130, 1132, 1134, 1136, 1138, 1140, 1142, 1144, 1146, 1148, 1150, 1152, 1154, 1156, 1158, 1160, 1162, 1164, 1166, 1168, 1170, 1172, 1174, 1176, 1178, 1180, 1182, 1184, 1186, 1188, 1190, 1192, 1194, 1196, 1198, 1200, 1202, 1204, 1206, 1208, 1210, 1212, 1214, 1216, 1218, 1220, 1222, 1224, 1226, 1228, 1230, 1232, 1234, 1236, 1238, 1240, 1242, 1244, 1246, 1248, 1250, 1252, 1254, 1256, 1258, 1260, 1262, 1264, 1266, 1268, 1270, 1272, 1274, 1276, 1278, 1280, 1282, 1284, 1286, 1288, 1290, 1292, 1294, 1296, 1298, 1300, 1302, 1304, 1306, 1308, 1310)])
me_cylinder.use_remesh_preserve_volume = False
me_cylinder.use_remesh_preserve_attributes = False
me_cylinder.use_mirror_vertex_groups = False
me_cylinder.update()

# ---- objects
ob_cube = bpy.data.objects.new('Cube', me_cube_002)
ob_mirror = bpy.data.objects.new('mirror', me_plane)
ob_cube_001 = bpy.data.objects.new('Cube.001', me_cube_001)
ob_lamp = bpy.data.objects.new('Lamp', light_lamp)
ob_camera = bpy.data.objects.new('Camera', cam_camera)
ob_mirror2 = bpy.data.objects.new('mirror2', me_plane_001)
ob_cylinder = bpy.data.objects.new('Cylinder', me_cylinder)

# ---- transforms, parenting, visibility, modifiers, constraints
ob_cube.location = (0.0, 0.0, 1.081)
ob_cube.scale = (3.306, 2.301, 1.083)
ob_cube.lineart.crease_threshold = 0.0
_m = ob_cube.modifiers.new('Subsurf', 'SUBSURF')
_m.uv_smooth = 'PRESERVE_CORNERS'
_m.levels = 4
_m.render_levels = 4
_m.show_only_control_edges = False
ob_mirror.location = (0.09385, 0.0, 6.431)
ob_mirror.rotation_euler = (1.571, 0.0, 0.0)
ob_mirror.hide_viewport = True
ob_mirror.lineart.crease_threshold = 0.0
ob_cube_001.location = (-3.97, 16.33, 0.0)
ob_cube_001.rotation_euler = (0.0, 0.0, 1.571)
ob_cube_001.scale = (2.358, 4.962, 2.358)
ob_cube_001.lineart.crease_threshold = 0.0
ob_lamp.location = (4.076, 1.005, 5.904)
ob_lamp.rotation_euler = (0.6503, 0.05522, 1.866)
ob_lamp.lock_rotations_4d = False
ob_lamp.empty_display_type = 'ARROWS'
ob_lamp.color = (0.0, 0.0, 0.0, 0.0)
ob_lamp.lineart.crease_threshold = 0.0
ob_camera.location = (7.481, -6.508, 5.344)
ob_camera.rotation_euler = (1.109, 0.0, 0.8149)
ob_camera.lock_rotations_4d = False
ob_camera.empty_display_type = 'ARROWS'
ob_camera.color = (0.0, 0.0, 0.0, 0.0)
ob_camera.display_type = 'WIRE'
ob_camera.lineart.crease_threshold = 0.0
ob_mirror2.location = (0.0, 0.0, 6.431)
ob_mirror2.rotation_euler = (1.571, 0.0, 1.571)
ob_mirror2.hide_viewport = True
ob_mirror2.lineart.crease_threshold = 0.0
ob_cylinder.location = (-3.28, -2.133, -3.556)
ob_cylinder.scale = (0.1576, 0.1576, 1.494)
ob_cylinder.lineart.crease_threshold = 0.0

# ---- collection membership
col_collection_1.objects.link(ob_cube)
col_collection_1.objects.link(ob_mirror)
col_collection_1.objects.link(ob_cube_001)
col_collection_1.objects.link(ob_lamp)
col_collection_1.objects.link(ob_camera)
col_collection_1.objects.link(ob_mirror2)
col_collection_1.objects.link(ob_cylinder)

# ---- scene / render settings (as saved in the file)
scene.camera = ob_camera
scene.frame_start = 1; scene.frame_end = 250; scene.frame_set(1)
scene.render.engine = 'CYCLES'
scene.render.resolution_percentage = 50
scene.render.dither_intensity = 0.0
scene.cycles.use_denoising = False
scene.cycles.samples = 128
scene.cycles.sampling_pattern = 'TABULATED_SOBOL'
scene.cycles.use_adaptive_sampling = False
scene.cycles.use_light_tree = False
scene.cycles.blur_glossy = 0.0
scene.cycles.sample_clamp_indirect = 0.0
scene.view_settings.view_transform = 'Standard'
bpy.context.view_layer.update()
